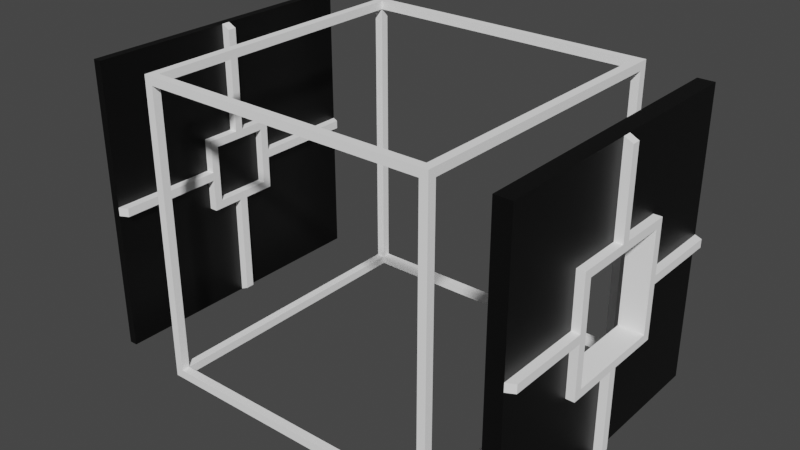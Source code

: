 # Source: SmallRoom.blend  (saved by Blender 2.82.7; exported with 4.5.12 LTS)
import bpy
from mathutils import Matrix  # noqa: F401  (used for matrix-valued properties, if any)

bpy.ops.wm.read_factory_settings(use_empty=True)
scene = bpy.context.scene
scene.name = 'Scene'

# ---- collections
col_collection = bpy.data.collections.new('Collection'); scene.collection.children.link(col_collection)

# ---- materials (node trees are filled in below, after node groups)
mat_trim = bpy.data.materials.new('Trim')
mat_trim.use_transparent_shadow = False
mat_trim.diffuse_color = (1.0, 1.0, 1.0, 1.0)
mat_trim.roughness = 1.0
mat_trim.specular_intensity = 0.0
mat_base = bpy.data.materials.new('Base')
mat_base.use_transparent_shadow = False
mat_base.diffuse_color = (0.06372, 0.06372, 0.06372, 1.0)

# ---- material node trees
mat_trim.use_nodes = True; mat_trim.node_tree.nodes.clear()
_N = mat_trim.node_tree.nodes; _L = mat_trim.node_tree.links
n0 = _N.new('ShaderNodeOutputMaterial'); n0.name = 'Material Output'; n0.location = (300, 300)
n1 = _N.new('ShaderNodeBsdfPrincipled'); n1.name = 'Principled BSDF'; n1.location = (10, 300)
n1.distribution = 'GGX'
n1.subsurface_method = 'BURLEY'
n1.inputs[0].default_value = (1.0, 1.0, 1.0, 1.0)
n1.inputs[2].default_value = 1.0
n1.inputs[3].default_value = 1.45
n1.inputs[13].default_value = 0.0
n1.inputs[27].default_value = (0.0, 0.0, 0.0, 1.0)
n1.inputs[28].default_value = 1.0
_L.new(n1.outputs[0], n0.inputs[0])
n0.is_active_output = True
mat_base.use_nodes = True; mat_base.node_tree.nodes.clear()
_N = mat_base.node_tree.nodes; _L = mat_base.node_tree.links
n0 = _N.new('ShaderNodeOutputMaterial'); n0.name = 'Material Output'; n0.location = (300, 300)
n1 = _N.new('ShaderNodeBsdfPrincipled'); n1.name = 'Principled BSDF'; n1.location = (10, 300)
n1.distribution = 'GGX'
n1.subsurface_method = 'BURLEY'
n1.inputs[0].default_value = (0.0, 0.0, 0.0, 1.0)
n1.inputs[3].default_value = 1.45
n1.inputs[27].default_value = (0.0, 0.0, 0.0, 1.0)
n1.inputs[28].default_value = 1.0
_L.new(n1.outputs[0], n0.inputs[0])
n0.is_active_output = True

# ---- world
world_world = bpy.data.worlds.new('World'); scene.world = world_world
world_world.use_nodes = True; world_world.node_tree.nodes.clear()
_N = world_world.node_tree.nodes; _L = world_world.node_tree.links
n0 = _N.new('ShaderNodeOutputWorld'); n0.name = 'World Output'; n0.location = (300, 300)
n1 = _N.new('ShaderNodeBackground'); n1.name = 'Background'; n1.location = (10, 300)
n1.inputs[0].default_value = (0.05088, 0.05088, 0.05088, 1.0)
_L.new(n1.outputs[0], n0.inputs[0])
n0.is_active_output = True
world_world.color = (0.05088, 0.05088, 0.05088)
world_world.use_sun_shadow = False
world_world.sun_shadow_jitter_overblur = 0.0

# ---- meshes
me_smallroom_trim = bpy.data.meshes.new('SmallRoom_Trim')
me_smallroom_trim.from_pydata([(-4.25, -4.25, 4.5), (-4.5, -4.25, 4.5), (-4.5, -4.5, 4.5), (-4.25, -4.5, 4.5), (-4.5, -4.25, 0.125), (-4.5, -4.25, -0.125), (-4.5, -4.5, -0.125), (-4.5, -4.5, 0.125), (-4.5, -4.25, -4.5), (-4.25, -4.25, -4.5), (-4.25, -4.5, -4.5), (-4.5, -4.5, -4.5), (-4.25, -4.5, 0.125), (-4.25, -4.5, -0.125), (-4.25, -4.5, 4.25), (-4.5, -4.5, 4.25), (-4.25, -4.25, 4.25), (-4.25, -4.25, 0.125), (-4.5, -4.25, 4.25), (-4.5, -4.5, -4.25), (-4.25, -4.5, -4.25), (-4.5, -4.25, -4.25), (-4.25, -4.25, -4.25), (-4.25, -4.25, -0.125), (-0.125, -4.5, -4.5), (-0.125, -4.25, -4.5), (-4.25, -0.125, -4.5), (-0.125, -4.25, 4.5), (-0.125, -4.5, 4.5), (-0.125, -4.5, 4.25), (-0.125, -4.25, 4.25), (-4.5, -0.125, 4.5), (-4.25, -0.125, 4.5), (-4.25, -0.125, 4.25), (-0.125, -4.5, -4.25), (-0.125, -4.25, -4.25), (4.25, 4.5, 4.5), (4.5, 4.5, 4.5), (4.5, 4.25, 4.5), (4.25, 4.25, 4.5), (-4.5, 4.25, 4.5), (-4.5, 4.25, -0.125), (-4.5, 0.125, 4.5), (-4.5, 0.125, 4.25), (-4.5, -0.125, 4.25), (-4.25, 0.125, 4.25), (-4.25, 0.125, -4.25), (-4.5, 0.125, -4.25), (-4.25, -0.125, -4.25), (-4.5, -0.125, -4.25), (-4.25, 0.125, -4.5), (-4.5, 0.125, -4.5), (-4.5, -0.125, -4.5), (0.125, -4.5, 4.5), (-4.25, 4.25, -4.25), (-4.25, 4.25, -0.125), (-4.5, 4.25, -4.25), (-4.25, 0.125, 4.5), (4.25, -4.25, -4.5), (4.5, -4.25, -4.5), (4.5, -4.5, -4.5), (4.25, -4.5, -4.5), (4.5, -4.25, -0.125), (4.5, -4.5, 0.125), (4.5, -4.5, -0.125), (4.25, -4.25, 4.5), (4.25, -4.5, 4.5), (4.5, -4.5, 4.5), (4.25, -4.5, -0.125), (4.25, -4.5, -4.25), (4.5, -4.5, -4.25), (4.25, -4.25, -4.25), (4.25, -4.25, -0.125), (4.5, -4.25, -4.25), (4.5, -4.5, 4.25), (4.25, -4.5, 4.25), (4.5, -4.25, 4.25), (4.25, -4.25, 4.25), (4.25, -4.25, 0.125), (0.125, -4.25, 4.5), (0.125, -4.25, -4.5), (0.125, -4.5, -4.5), (0.125, -4.5, -4.25), (0.125, -4.25, -4.25), (0.125, -4.5, 4.25), (0.125, -4.25, 4.25), (4.5, 4.25, -4.5), (4.25, 4.25, -4.5), (4.25, 4.5, -4.5), (4.5, 4.5, -4.5), (4.25, 4.5, 4.25), (4.25, 4.25, 4.25), (0.125, 4.5, -4.5), (0.125, 4.25, -4.5), (4.25, 0.125, -4.5), (4.25, -4.5, 0.125), (0.125, 4.25, 4.5), (0.125, 4.5, 4.5), (0.125, 4.5, 4.25), (0.125, 4.25, 4.25), (4.5, 0.125, 4.5), (4.25, 0.125, 4.5), (4.25, 0.125, 4.25), (-0.125, 4.5, -4.25), (0.125, 4.5, -4.25), (0.125, 4.25, -4.25), (4.5, -4.25, 4.5), (4.5, -4.25, 0.125), (4.25, -0.125, 4.5), (4.5, -0.125, 4.5), (-0.125, 4.5, -4.5), (-0.125, 4.25, -4.5), (-0.125, 4.25, -4.25), (4.5, -0.125, 4.25), (4.5, 0.125, 4.25), (4.25, 0.125, -4.25), (4.5, 0.125, -4.25), (4.5, 0.125, -4.5), (-0.125, 4.25, 4.5), (-0.125, 4.5, 4.5), (-0.125, 4.5, 4.25), (4.25, 4.25, -0.125), (4.25, 4.25, -4.25), (4.5, 4.25, -4.25), (4.5, -0.125, -4.5), (4.25, -0.125, -4.5), (4.25, -0.125, -4.25), (4.5, -0.125, -4.25), (4.25, -0.125, 4.25), (4.25, 4.5, -4.25), (4.5, 4.5, -4.25), (-4.25, 4.25, -4.5), (-4.5, 4.25, -4.5), (-4.5, 4.5, -4.5), (-4.25, 4.5, -4.5), (4.5, 4.5, 4.25), (-4.5, 4.25, 0.125), (-4.5, 4.5, 0.125), (-4.5, 4.5, -0.125), (-4.25, 4.25, 4.5), (-4.25, 4.5, 4.5), (-4.5, 4.5, 4.5), (-4.25, 4.5, -0.125), (-4.25, 4.5, 0.125), (-4.25, 4.5, -4.25), (-4.5, 4.5, -4.25), (4.25, 4.5, -0.125), (4.25, 4.5, 0.125), (4.5, 4.5, 0.125), (-4.5, 4.5, 4.25), (-4.25, 4.5, 4.25), (-4.5, 4.25, 4.25), (-4.25, 4.25, 4.25), (-4.25, 4.25, 0.125), (4.5, 4.5, -0.125), (4.5, 4.25, -0.125), (4.5, 4.25, 4.25), (4.25, 4.25, 0.125), (4.5, 4.25, 0.125), (-0.125, 4.25, 4.25)], [], [(0, 1, 2, 3), (4, 5, 6, 7), (8, 9, 10, 11), (12, 7, 6, 13), (14, 15, 7, 12), (16, 14, 12, 17), (15, 18, 4, 7), (18, 16, 17, 4), (19, 20, 13, 6), (21, 19, 6, 5), (20, 22, 23, 13), (22, 21, 5, 23), (11, 10, 20, 19), (8, 11, 19, 21), (25, 35, 83, 80), (28, 29, 84, 53), (34, 35, 22, 20), (24, 34, 20, 10), (35, 25, 9, 22), (25, 24, 10, 9), (48, 49, 21, 22), (26, 48, 22, 9), (49, 52, 8, 21), (52, 26, 9, 8), (3, 2, 15, 14), (41, 136, 137, 138), (2, 1, 18, 15), (44, 31, 42, 43), (30, 29, 14, 16), (27, 30, 16, 0), (29, 28, 3, 14), (28, 27, 0, 3), (44, 33, 16, 18), (31, 44, 18, 1), (33, 32, 0, 16), (32, 31, 1, 0), (39, 38, 37, 36), (84, 75, 66, 53), (42, 57, 45, 43), (32, 33, 45, 57), (31, 32, 57, 42), (97, 98, 120, 119), (86, 89, 130, 123), (89, 88, 129, 130), (86, 87, 88, 89), (81, 80, 83, 82), (34, 24, 81, 82), (24, 25, 80, 81), (49, 47, 51, 52), (51, 50, 26, 52), (47, 46, 50, 51), (46, 48, 26, 50), (27, 28, 53, 79), (30, 27, 79, 85), (40, 139, 140, 141), (54, 144, 142, 55), (145, 56, 41, 138), (56, 54, 55, 41), (40, 141, 149, 151), (45, 43, 151, 152), (57, 45, 152, 139), (43, 42, 40, 151), (42, 57, 139, 40), (133, 132, 56, 145), (47, 46, 54, 56), (51, 47, 56, 132), (46, 50, 131, 54), (50, 51, 132, 131), (58, 59, 60, 61), (62, 107, 63, 64), (106, 65, 66, 67), (68, 64, 63, 95), (69, 70, 64, 68), (71, 69, 68, 72), (70, 73, 62, 64), (73, 71, 72, 62), (74, 75, 95, 63), (76, 74, 63, 107), (75, 77, 78, 95), (77, 76, 107, 78), (67, 66, 75, 74), (106, 67, 74, 76), (84, 85, 77, 75), (85, 79, 65, 77), (61, 60, 70, 69), (60, 59, 73, 70), (83, 82, 69, 71), (80, 83, 71, 58), (82, 81, 61, 69), (81, 80, 58, 61), (53, 66, 65, 79), (104, 105, 122, 129), (92, 104, 129, 88), (105, 93, 87, 122), (93, 92, 88, 87), (115, 116, 123, 122), (94, 115, 122, 87), (116, 117, 86, 123), (117, 94, 87, 86), (36, 37, 135, 90), (37, 38, 156, 135), (114, 100, 109, 113), (99, 98, 90, 91), (96, 99, 91, 39), (98, 97, 36, 90), (97, 96, 39, 36), (114, 102, 91, 156), (100, 114, 156, 38), (102, 101, 39, 91), (101, 100, 38, 39), (120, 150, 140, 119), (115, 94, 125, 126), (100, 101, 108, 109), (103, 112, 105, 104), (104, 92, 110, 103), (92, 93, 111, 110), (116, 127, 124, 117), (124, 125, 94, 117), (116, 115, 126, 127), (96, 97, 119, 118), (122, 123, 155, 121), (128, 113, 76, 77), (108, 128, 77, 65), (113, 109, 106, 76), (109, 108, 65, 106), (129, 122, 121, 146), (123, 130, 154, 155), (127, 126, 71, 73), (124, 127, 73, 59), (126, 125, 58, 71), (125, 124, 59, 58), (131, 132, 133, 134), (130, 129, 146, 154), (90, 135, 148, 147), (142, 138, 137, 143), (144, 145, 138, 142), (147, 148, 154, 146), (156, 91, 157, 158), (135, 156, 158, 148), (149, 150, 143, 137), (151, 149, 137, 136), (150, 152, 153, 143), (152, 151, 136, 153), (141, 140, 150, 149), (91, 90, 147, 157), (120, 159, 152, 150), (159, 118, 139, 152), (134, 133, 145, 144), (158, 155, 154, 148), (112, 103, 144, 54), (111, 112, 54, 131), (103, 110, 134, 144), (110, 111, 131, 134), (119, 140, 139, 118), (98, 99, 159, 120), (99, 96, 118, 159), (157, 147, 146, 121), (155, 158, 157, 121), (102, 128, 108, 101), (102, 114, 113, 128), (112, 111, 93, 105), (142, 143, 153, 55), (41, 55, 153, 136), (5, 4, 17, 23), (13, 23, 17, 12), (43, 45, 33, 44), (72, 78, 107, 62), (72, 68, 95, 78), (30, 85, 84, 29), (34, 82, 83, 35), (48, 46, 47, 49)])
_uv = me_smallroom_trim.uv_layers.new(name='UVMap')
_uv.uv.foreach_set('vector', [0.3501, 0.6499, 0.3501, 0.6587, 0.3413, 0.6587, 0.3413, 0.6499, 0.9832, 0.1711, 0.9832, 0.1623, 0.9921, 0.1623, 0.9921, 0.1711, 0.3254, 0.01675, 0.3166, 0.01675, 0.3166, 0.007937, 0.3254, 0.007937, 0.3166, 0.8289, 0.3254, 0.8289, 0.3254, 0.8377, 0.3166, 0.8377, 0.3166, 0.6834, 0.3254, 0.6834, 0.3254, 0.8289, 0.3166, 0.8289, 0.7776, 0.6407, 0.7687, 0.6407, 0.7687, 0.4951, 0.7776, 0.4951, 0.9921, 0.3166, 0.9832, 0.3166, 0.9832, 0.1711, 0.9921, 0.1711, 0.6947, 0.3408, 0.7035, 0.3408, 0.7035, 0.4863, 0.6947, 0.4863, 0.3254, 0.9832, 0.3166, 0.9832, 0.3166, 0.8377, 0.3254, 0.8377, 0.9832, 0.01675, 0.9921, 0.01675, 0.9921, 0.1623, 0.9832, 0.1623, 0.7687, 0.3408, 0.7776, 0.3408, 0.7776, 0.4863, 0.7687, 0.4863, 0.7035, 0.6407, 0.6947, 0.6407, 0.6947, 0.4951, 0.7035, 0.4951, 0.3254, 0.9921, 0.3166, 0.9921, 0.3166, 0.9832, 0.3254, 0.9832, 0.9832, 0.007937, 0.9921, 0.007937, 0.9921, 0.01675, 0.9832, 0.01675, 0.8058, 0.4863, 0.8146, 0.4863, 0.8146, 0.4951, 0.8058, 0.4951, 0.1711, 0.6746, 0.1711, 0.6834, 0.1623, 0.6834, 0.1623, 0.6746, 0.6757, 0.4863, 0.6669, 0.4863, 0.6669, 0.3408, 0.6757, 0.3408, 0.1711, 0.9921, 0.1711, 0.9832, 0.3166, 0.9832, 0.3166, 0.9921, 0.8146, 0.4863, 0.8058, 0.4863, 0.8058, 0.3408, 0.8146, 0.3408, 0.1711, 0.01675, 0.1711, 0.007937, 0.3166, 0.007937, 0.3166, 0.01675, 0.8516, 0.4863, 0.8428, 0.4863, 0.8428, 0.3408, 0.8516, 0.3408, 0.8053, 0.4863, 0.7965, 0.4863, 0.7965, 0.3408, 0.8053, 0.3408, 0.8377, 0.01675, 0.8377, 0.007937, 0.9832, 0.007937, 0.9832, 0.01675, 0.3254, 0.1623, 0.3166, 0.1623, 0.3166, 0.01675, 0.3254, 0.01675, 0.3166, 0.6746, 0.3254, 0.6746, 0.3254, 0.6834, 0.3166, 0.6834, 0.6834, 0.1623, 0.6834, 0.1711, 0.6746, 0.1711, 0.6746, 0.1623, 0.9921, 0.3254, 0.9832, 0.3254, 0.9832, 0.3166, 0.9921, 0.3166, 0.8377, 0.3166, 0.8377, 0.3254, 0.8289, 0.3254, 0.8289, 0.3166, 0.778, 0.4951, 0.7868, 0.4951, 0.7868, 0.6407, 0.778, 0.6407, 0.8706, 0.4951, 0.8794, 0.4951, 0.8794, 0.6407, 0.8706, 0.6407, 0.1711, 0.6834, 0.1711, 0.6746, 0.3166, 0.6746, 0.3166, 0.6834, 0.3413, 0.5044, 0.3501, 0.5044, 0.3501, 0.6499, 0.3413, 0.6499, 0.8331, 0.4863, 0.8243, 0.4863, 0.8243, 0.3408, 0.8331, 0.3408, 0.8377, 0.3254, 0.8377, 0.3166, 0.9832, 0.3166, 0.9832, 0.3254, 0.759, 0.4863, 0.7502, 0.4863, 0.7502, 0.3408, 0.759, 0.3408, 0.4956, 0.6499, 0.4956, 0.6587, 0.3501, 0.6587, 0.3501, 0.6499, 0.6499, 0.3501, 0.6499, 0.3413, 0.6587, 0.3413, 0.6587, 0.3501, 0.1623, 0.6834, 0.01675, 0.6834, 0.01675, 0.6746, 0.1623, 0.6746, 0.3424, 0.6757, 0.3336, 0.6757, 0.3336, 0.6669, 0.3424, 0.6669, 0.7502, 0.4863, 0.759, 0.4863, 0.759, 0.4951, 0.7502, 0.4951, 0.4956, 0.6587, 0.4956, 0.6499, 0.5044, 0.6499, 0.5044, 0.6587, 0.3254, 0.5044, 0.3166, 0.5044, 0.3166, 0.4956, 0.3254, 0.4956, 0.6499, 0.007937, 0.6587, 0.007937, 0.6587, 0.01675, 0.6499, 0.01675, 0.007937, 0.6587, 0.007937, 0.6499, 0.01675, 0.6499, 0.01675, 0.6587, 0.007937, 0.3166, 0.01675, 0.3166, 0.01675, 0.3254, 0.007937, 0.3254, 0.3521, 0.6669, 0.3609, 0.6669, 0.3609, 0.6757, 0.3521, 0.6757, 0.1711, 0.9832, 0.1711, 0.9921, 0.1623, 0.9921, 0.1623, 0.9832, 0.1711, 0.007937, 0.1711, 0.01675, 0.1623, 0.01675, 0.1623, 0.007937, 0.8377, 0.01675, 0.8289, 0.01675, 0.8289, 0.007937, 0.8377, 0.007937, 0.3254, 0.1711, 0.3166, 0.1711, 0.3166, 0.1623, 0.3254, 0.1623, 0.3516, 0.6757, 0.3428, 0.6757, 0.3428, 0.6669, 0.3516, 0.6669, 0.7965, 0.4951, 0.7965, 0.4863, 0.8053, 0.4863, 0.8053, 0.4951, 0.3501, 0.5044, 0.3413, 0.5044, 0.3413, 0.4956, 0.3501, 0.4956, 0.8794, 0.4951, 0.8706, 0.4951, 0.8706, 0.4863, 0.8794, 0.4863, 0.6499, 0.6587, 0.6499, 0.6499, 0.6587, 0.6499, 0.6587, 0.6587, 0.8887, 0.6407, 0.8799, 0.6407, 0.8799, 0.4951, 0.8887, 0.4951, 0.6746, 0.01675, 0.6834, 0.01675, 0.6834, 0.1623, 0.6746, 0.1623, 0.7127, 0.6407, 0.7039, 0.6407, 0.7039, 0.4951, 0.7127, 0.4951, 0.6834, 0.3254, 0.6746, 0.3254, 0.6746, 0.3166, 0.6834, 0.3166, 0.8243, 0.4951, 0.8331, 0.4951, 0.8331, 0.6407, 0.8243, 0.6407, 0.7502, 0.4951, 0.759, 0.4951, 0.759, 0.6407, 0.7502, 0.6407, 0.8289, 0.3166, 0.8289, 0.3254, 0.6834, 0.3254, 0.6834, 0.3166, 0.5044, 0.6587, 0.5044, 0.6499, 0.6499, 0.6499, 0.6499, 0.6587, 0.6746, 0.007937, 0.6834, 0.007937, 0.6834, 0.01675, 0.6746, 0.01675, 0.8428, 0.4951, 0.8516, 0.4951, 0.8516, 0.6407, 0.8428, 0.6407, 0.8289, 0.007937, 0.8289, 0.01675, 0.6834, 0.01675, 0.6834, 0.007937, 0.7965, 0.4951, 0.8053, 0.4951, 0.8053, 0.6407, 0.7965, 0.6407, 0.3166, 0.1711, 0.3254, 0.1711, 0.3254, 0.3166, 0.3166, 0.3166, 0.01675, 0.01675, 0.007937, 0.01675, 0.007937, 0.007937, 0.01675, 0.007937, 0.3501, 0.1623, 0.3501, 0.1711, 0.3413, 0.1711, 0.3413, 0.1623, 0.3501, 0.3413, 0.3501, 0.3501, 0.3413, 0.3501, 0.3413, 0.3413, 0.01675, 0.8377, 0.007937, 0.8377, 0.007937, 0.8289, 0.01675, 0.8289, 0.01675, 0.9832, 0.007937, 0.9832, 0.007937, 0.8377, 0.01675, 0.8377, 0.7132, 0.3408, 0.722, 0.3408, 0.722, 0.4863, 0.7132, 0.4863, 0.3413, 0.01675, 0.3501, 0.01675, 0.3501, 0.1623, 0.3413, 0.1623, 0.8702, 0.6407, 0.8613, 0.6407, 0.8613, 0.4951, 0.8702, 0.4951, 0.007937, 0.6834, 0.01675, 0.6834, 0.01675, 0.8289, 0.007937, 0.8289, 0.3501, 0.3166, 0.3413, 0.3166, 0.3413, 0.1711, 0.3501, 0.1711, 0.722, 0.6407, 0.7132, 0.6407, 0.7132, 0.4951, 0.722, 0.4951, 0.8613, 0.3408, 0.8702, 0.3408, 0.8702, 0.4863, 0.8613, 0.4863, 0.007937, 0.6746, 0.01675, 0.6746, 0.01675, 0.6834, 0.007937, 0.6834, 0.3501, 0.3254, 0.3413, 0.3254, 0.3413, 0.3166, 0.3501, 0.3166, 0.7868, 0.4863, 0.778, 0.4863, 0.778, 0.3408, 0.7868, 0.3408, 0.8794, 0.4863, 0.8706, 0.4863, 0.8706, 0.3408, 0.8794, 0.3408, 0.01675, 0.9921, 0.007937, 0.9921, 0.007937, 0.9832, 0.01675, 0.9832, 0.3413, 0.007937, 0.3501, 0.007937, 0.3501, 0.01675, 0.3413, 0.01675, 0.6669, 0.4951, 0.6757, 0.4951, 0.6757, 0.6407, 0.6669, 0.6407, 0.8058, 0.4951, 0.8146, 0.4951, 0.8146, 0.6407, 0.8058, 0.6407, 0.1623, 0.9832, 0.1623, 0.9921, 0.01675, 0.9921, 0.01675, 0.9832, 0.1623, 0.007937, 0.1623, 0.01675, 0.01675, 0.01675, 0.01675, 0.007937, 0.3413, 0.4956, 0.3413, 0.3501, 0.3501, 0.3501, 0.3501, 0.4956, 0.7498, 0.4863, 0.741, 0.4863, 0.741, 0.3408, 0.7498, 0.3408, 0.007937, 0.5044, 0.01675, 0.5044, 0.01675, 0.6499, 0.007937, 0.6499, 0.7595, 0.4951, 0.7683, 0.4951, 0.7683, 0.6407, 0.7595, 0.6407, 0.1623, 0.3166, 0.1623, 0.3254, 0.01675, 0.3254, 0.01675, 0.3166, 0.8424, 0.4863, 0.8336, 0.4863, 0.8336, 0.3408, 0.8424, 0.3408, 0.7313, 0.4863, 0.7224, 0.4863, 0.7224, 0.3408, 0.7313, 0.3408, 0.5044, 0.01675, 0.5044, 0.007937, 0.6499, 0.007937, 0.6499, 0.01675, 0.007937, 0.1711, 0.01675, 0.1711, 0.01675, 0.3166, 0.007937, 0.3166, 0.3254, 0.6499, 0.3254, 0.6587, 0.3166, 0.6587, 0.3166, 0.6499, 0.6587, 0.3254, 0.6499, 0.3254, 0.6499, 0.3166, 0.6587, 0.3166, 0.5044, 0.3166, 0.5044, 0.3254, 0.4956, 0.3254, 0.4956, 0.3166, 0.6942, 0.4863, 0.6854, 0.4863, 0.6854, 0.3408, 0.6942, 0.3408, 0.815, 0.4951, 0.8239, 0.4951, 0.8239, 0.6407, 0.815, 0.6407, 0.3166, 0.5044, 0.3254, 0.5044, 0.3254, 0.6499, 0.3166, 0.6499, 0.6587, 0.4956, 0.6499, 0.4956, 0.6499, 0.3501, 0.6587, 0.3501, 0.8521, 0.4951, 0.8609, 0.4951, 0.8609, 0.6407, 0.8521, 0.6407, 0.5044, 0.3254, 0.5044, 0.3166, 0.6499, 0.3166, 0.6499, 0.3254, 0.685, 0.4863, 0.6761, 0.4863, 0.6761, 0.3408, 0.685, 0.3408, 0.5044, 0.3501, 0.5044, 0.3413, 0.6499, 0.3413, 0.6499, 0.3501, 0.3166, 0.4956, 0.3166, 0.3501, 0.3254, 0.3501, 0.3254, 0.4956, 0.7224, 0.4863, 0.7313, 0.4863, 0.7313, 0.4951, 0.7224, 0.4951, 0.5044, 0.3413, 0.5044, 0.3501, 0.4956, 0.3501, 0.4956, 0.3413, 0.7498, 0.4951, 0.741, 0.4951, 0.741, 0.4863, 0.7498, 0.4863, 0.01675, 0.5044, 0.007937, 0.5044, 0.007937, 0.4956, 0.01675, 0.4956, 0.1623, 0.3254, 0.1623, 0.3166, 0.1711, 0.3166, 0.1711, 0.3254, 0.5044, 0.01675, 0.4956, 0.01675, 0.4956, 0.007937, 0.5044, 0.007937, 0.007937, 0.1623, 0.01675, 0.1623, 0.01675, 0.1711, 0.007937, 0.1711, 0.8336, 0.4863, 0.8424, 0.4863, 0.8424, 0.4951, 0.8336, 0.4951, 0.6499, 0.4956, 0.6587, 0.4956, 0.6587, 0.5044, 0.6499, 0.5044, 0.7873, 0.3408, 0.7961, 0.3408, 0.7961, 0.4863, 0.7873, 0.4863, 0.8609, 0.4863, 0.8521, 0.4863, 0.8521, 0.3408, 0.8609, 0.3408, 0.6761, 0.4951, 0.685, 0.4951, 0.685, 0.6407, 0.6761, 0.6407, 0.4956, 0.3166, 0.4956, 0.3254, 0.3501, 0.3254, 0.3501, 0.3166, 0.4956, 0.3413, 0.4956, 0.3501, 0.3501, 0.3501, 0.3501, 0.3413, 0.7405, 0.6407, 0.7317, 0.6407, 0.7317, 0.4951, 0.7405, 0.4951, 0.6499, 0.01675, 0.6587, 0.01675, 0.6587, 0.1623, 0.6499, 0.1623, 0.8336, 0.4951, 0.8424, 0.4951, 0.8424, 0.6407, 0.8336, 0.6407, 0.4956, 0.007937, 0.4956, 0.01675, 0.3501, 0.01675, 0.3501, 0.007937, 0.7224, 0.4951, 0.7313, 0.4951, 0.7313, 0.6407, 0.7224, 0.6407, 0.01675, 0.1623, 0.007937, 0.1623, 0.007937, 0.01675, 0.01675, 0.01675, 0.3166, 0.3166, 0.3254, 0.3166, 0.3254, 0.3254, 0.3166, 0.3254, 0.01675, 0.6587, 0.01675, 0.6499, 0.1623, 0.6499, 0.1623, 0.6587, 0.3166, 0.6499, 0.3166, 0.6587, 0.1711, 0.6587, 0.1711, 0.6499, 0.1623, 0.3501, 0.1623, 0.3413, 0.1711, 0.3413, 0.1711, 0.3501, 0.01675, 0.3501, 0.01675, 0.3413, 0.1623, 0.3413, 0.1623, 0.3501, 0.1711, 0.6499, 0.1711, 0.6587, 0.1623, 0.6587, 0.1623, 0.6499, 0.7961, 0.6407, 0.7873, 0.6407, 0.7873, 0.4951, 0.7961, 0.4951, 0.6587, 0.3166, 0.6499, 0.3166, 0.6499, 0.1711, 0.6587, 0.1711, 0.3166, 0.3413, 0.3166, 0.3501, 0.1711, 0.3501, 0.1711, 0.3413, 0.6834, 0.3166, 0.6746, 0.3166, 0.6746, 0.1711, 0.6834, 0.1711, 0.8799, 0.3408, 0.8887, 0.3408, 0.8887, 0.4863, 0.8799, 0.4863, 0.7039, 0.3408, 0.7127, 0.3408, 0.7127, 0.4863, 0.7039, 0.4863, 0.3254, 0.3413, 0.3254, 0.3501, 0.3166, 0.3501, 0.3166, 0.3413, 0.7317, 0.3408, 0.7405, 0.3408, 0.7405, 0.4863, 0.7317, 0.4863, 0.6854, 0.4951, 0.6942, 0.4951, 0.6942, 0.6407, 0.6854, 0.6407, 0.8239, 0.4863, 0.815, 0.4863, 0.815, 0.3408, 0.8239, 0.3408, 0.007937, 0.3501, 0.007937, 0.3413, 0.01675, 0.3413, 0.01675, 0.3501, 0.6499, 0.1711, 0.6499, 0.1623, 0.6587, 0.1623, 0.6587, 0.1711, 0.741, 0.4951, 0.7498, 0.4951, 0.7498, 0.6407, 0.741, 0.6407, 0.7683, 0.4863, 0.7595, 0.4863, 0.7595, 0.3408, 0.7683, 0.3408, 0.01675, 0.4956, 0.007937, 0.4956, 0.007937, 0.3501, 0.01675, 0.3501, 0.1711, 0.3254, 0.1711, 0.3166, 0.3166, 0.3166, 0.3166, 0.3254, 0.6587, 0.5044, 0.6587, 0.6499, 0.6499, 0.6499, 0.6499, 0.5044, 0.6854, 0.4863, 0.6942, 0.4863, 0.6942, 0.4951, 0.6854, 0.4951, 0.8239, 0.4951, 0.815, 0.4951, 0.815, 0.4863, 0.8239, 0.4863, 0.7317, 0.4863, 0.7405, 0.4863, 0.7405, 0.4951, 0.7317, 0.4951, 0.7961, 0.4863, 0.7961, 0.4951, 0.7873, 0.4951, 0.7873, 0.4863, 0.685, 0.4863, 0.685, 0.4951, 0.6761, 0.4951, 0.6761, 0.4863, 0.8609, 0.4951, 0.8521, 0.4951, 0.8521, 0.4863, 0.8609, 0.4863, 0.7595, 0.4863, 0.7683, 0.4863, 0.7683, 0.4951, 0.7595, 0.4951, 0.8799, 0.4951, 0.8799, 0.4863, 0.8887, 0.4863, 0.8887, 0.4951, 0.7127, 0.4951, 0.7039, 0.4951, 0.7039, 0.4863, 0.7127, 0.4863, 0.6947, 0.4951, 0.6947, 0.4863, 0.7035, 0.4863, 0.7035, 0.4951, 0.7687, 0.4863, 0.7776, 0.4863, 0.7776, 0.4951, 0.7687, 0.4951, 0.8331, 0.4951, 0.8243, 0.4951, 0.8243, 0.4863, 0.8331, 0.4863, 0.8613, 0.4951, 0.8613, 0.4863, 0.8702, 0.4863, 0.8702, 0.4951, 0.7132, 0.4863, 0.722, 0.4863, 0.722, 0.4951, 0.7132, 0.4951, 0.778, 0.4951, 0.778, 0.4863, 0.7868, 0.4863, 0.7868, 0.4951, 0.6757, 0.4863, 0.6757, 0.4951, 0.6669, 0.4951, 0.6669, 0.4863, 0.8516, 0.4863, 0.8516, 0.4951, 0.8428, 0.4951, 0.8428, 0.4863])
me_smallroom_trim.materials.append(mat_trim)
me_smallroom_trim.use_remesh_fix_poles = True
me_smallroom_trim.use_remesh_preserve_attributes = False
me_smallroom_trim.use_mirror_vertex_groups = False
me_smallroom_trim.update()
me_smallroom_trim.normals_split_custom_set([tuple(v) for v in zip(*[iter([0.0, 0.0, 1.0, 0.0, 0.0, 1.0, 0.0, 0.0, 1.0, 0.0, 0.0, 1.0, -1.0, 0.0, 0.0, -1.0, 0.0, 0.0, -1.0, 0.0, 0.0, -1.0, 0.0, 0.0, 0.0, 0.0, -1.0, 0.0, 0.0, -1.0, 0.0, 0.0, -1.0, 0.0, 0.0, -1.0, 0.0, -1.0, 0.0, 0.0, -1.0, 0.0, 0.0, -1.0, 0.0, 0.0, -1.0, 0.0, 0.0, -1.0, 0.0, 0.0, -1.0, 0.0, 0.0, -1.0, 0.0, 0.0, -1.0, 0.0, 1.0, 0.0, 0.0, 1.0, 0.0, 0.0, 1.0, 0.0, 0.0, 1.0, 0.0, 0.0, -1.0, 0.0, 0.0, -1.0, 0.0, 0.0, -1.0, 0.0, 0.0, -1.0, 0.0, 0.0, 0.0, 1.0, 0.0, 0.0, 1.0, 0.0, 0.0, 1.0, 0.0, 0.0, 1.0, 0.0, 0.0, -1.0, 0.0, 0.0, -1.0, 0.0, 0.0, -1.0, 0.0, 0.0, -1.0, 0.0, -1.0, 0.0, 0.0, -1.0, 0.0, 0.0, -1.0, 0.0, 0.0, -1.0, 0.0, 0.0, 1.0, 0.0, 0.0, 1.0, 0.0, 0.0, 1.0, 0.0, 0.0, 1.0, 0.0, 0.0, 0.0, 1.0, 0.0, 0.0, 1.0, 0.0, 0.0, 1.0, 0.0, 0.0, 1.0, 0.0, 0.0, -1.0, 0.0, 0.0, -1.0, 0.0, 0.0, -1.0, 0.0, 0.0, -1.0, 0.0, -1.0, 0.0, 0.0, -1.0, 0.0, 0.0, -1.0, 0.0, 0.0, -1.0, 0.0, 0.0, 1.144e-05, 1.0, 0.0, 1.144e-05, 1.0, 0.0, 1.144e-05, 1.0, 0.0, 1.144e-05, 1.0, 0.0, 0.0, -1.0, 0.0, 0.0, -1.0, 0.0, 0.0, -1.0, 0.0, 0.0, -1.0, 0.0, 0.0, 0.0, 1.0, 0.0, 0.0, 1.0, 0.0, 0.0, 1.0, 0.0, 0.0, 1.0, 0.0, -1.0, 0.0, 0.0, -1.0, 0.0, 0.0, -1.0, 0.0, 0.0, -1.0, 0.0, 0.0, 1.0, 0.0, 0.0, 1.0, 0.0, 0.0, 1.0, 0.0, 0.0, 1.0, 0.0, 0.0, 0.0, -1.0, 0.0, 0.0, -1.0, 0.0, 0.0, -1.0, 0.0, 0.0, -1.0, 0.0, 0.0, 1.0, 0.0, 0.0, 1.0, 0.0, 0.0, 1.0, 0.0, 0.0, 1.0, 1.0, 0.0, 0.0, 1.0, 0.0, 0.0, 1.0, 0.0, 0.0, 1.0, 0.0, 0.0, -1.0, 0.0, 0.0, -1.0, 0.0, 0.0, -1.0, 0.0, 0.0, -1.0, 0.0, 0.0, 0.0, 0.0, -1.0, 0.0, 0.0, -1.0, 0.0, 0.0, -1.0, 0.0, 0.0, -1.0, 0.0, -1.0, 0.0, 0.0, -1.0, 0.0, 0.0, -1.0, 0.0, 0.0, -1.0, 0.0, -1.0, -1.907e-06, -1.907e-06, -1.0, -1.907e-06, -1.907e-06, -1.0, -1.907e-06, -1.907e-06, -1.0, -1.907e-06, -1.907e-06, -1.0, 0.0, 0.0, -1.0, 0.0, 0.0, -1.0, 0.0, 0.0, -1.0, 0.0, 0.0, -1.0, 0.0, 0.0, -1.0, 0.0, 0.0, -1.0, 0.0, 0.0, -1.0, 0.0, 0.0, 0.0, 0.0, -1.0, 0.0, 0.0, -1.0, 0.0, 0.0, -1.0, 0.0, 0.0, -1.0, 0.0, 1.0, 0.0, 0.0, 1.0, 0.0, 0.0, 1.0, 0.0, 0.0, 1.0, 0.0, 0.0, -1.0, 0.0, 0.0, -1.0, 0.0, 0.0, -1.0, 0.0, 0.0, -1.0, 0.0, 0.0, 0.0, 1.0, 0.0, 0.0, 1.0, 0.0, 0.0, 1.0, 0.0, 0.0, 1.0, 0.0, 0.0, -1.0, 0.0, 0.0, -1.0, 0.0, 0.0, -1.0, 0.0, 0.0, -1.0, -1.0, 0.0, 0.0, -1.0, 0.0, 0.0, -1.0, 0.0, 0.0, -1.0, 0.0, 0.0, 1.0, 0.0, 0.0, 1.0, 0.0, 0.0, 1.0, 0.0, 0.0, 1.0, 0.0, 0.0, 0.0, 0.0, 1.0, 0.0, 0.0, 1.0, 0.0, 0.0, 1.0, 0.0, 0.0, 1.0, 0.0, 0.0, 1.0, 0.0, 0.0, 1.0, 0.0, 0.0, 1.0, 0.0, 0.0, 1.0, 0.0, -1.0, 0.0, 0.0, -1.0, 0.0, 0.0, -1.0, 0.0, 0.0, -1.0, 0.0, 0.0, 1.0, 0.0, 0.0, 1.0, 0.0, 0.0, 1.0, 0.0, 0.0, 1.0, 0.0, 1.0, 0.0, 0.0, 1.0, 0.0, 0.0, 1.0, 0.0, 0.0, 1.0, 0.0, 0.0, 1.907e-06, 9.537e-07, 1.0, 1.907e-06, 9.537e-07, 1.0, 1.907e-06, 9.537e-07, 1.0, 1.907e-06, 9.537e-07, 1.0, 0.0, 1.0, 0.0, 0.0, 1.0, 0.0, 0.0, 1.0, 0.0, 0.0, 1.0, 0.0, 1.0, 1.907e-06, 1.907e-06, 1.0, 1.907e-06, 1.907e-06, 1.0, 1.907e-06, 1.907e-06, 1.0, 1.907e-06, 1.907e-06, 0.0, 1.0, -3.815e-06, 0.0, 1.0, -3.815e-06, 0.0, 1.0, -3.815e-06, 0.0, 1.0, -3.815e-06, 0.0, 0.0, -1.0, 0.0, 0.0, -1.0, 0.0, 0.0, -1.0, 0.0, 0.0, -1.0, 1.0, 0.0, 0.0, 1.0, 0.0, 0.0, 1.0, 0.0, 0.0, 1.0, 0.0, 0.0, -1.144e-05, -1.0, 0.0, -1.144e-05, -1.0, 0.0, -1.144e-05, -1.0, 0.0, -1.144e-05, -1.0, 0.0, 0.0, 0.0, -1.0, 0.0, 0.0, -1.0, 0.0, 0.0, -1.0, 0.0, 0.0, -1.0, -1.0, 0.0, 0.0, -1.0, 0.0, 0.0, -1.0, 0.0, 0.0, -1.0, 0.0, 0.0, 0.0, 0.0, -1.0, 0.0, 0.0, -1.0, 0.0, 0.0, -1.0, 0.0, 0.0, -1.0, 0.0, 1.0, 0.0, 0.0, 1.0, 0.0, 0.0, 1.0, 0.0, 0.0, 1.0, 0.0, 1.0, 0.0, 0.0, 1.0, 0.0, 0.0, 1.0, 0.0, 0.0, 1.0, 0.0, 0.0, 0.0, 0.0, 1.0, 0.0, 0.0, 1.0, 0.0, 0.0, 1.0, 0.0, 0.0, 1.0, 0.0, 1.0, 0.0, 0.0, 1.0, 0.0, 0.0, 1.0, 0.0, 0.0, 1.0, 0.0, 1.907e-06, 1.907e-06, 1.0, 1.907e-06, 1.907e-06, 1.0, 1.907e-06, 1.907e-06, 1.0, 1.907e-06, 1.907e-06, 1.0, 1.0, 7.254e-06, -1.156e-07, 1.0, 7.254e-06, -1.156e-07, 1.0, 7.254e-06, -1.156e-07, 1.0, 7.254e-06, -1.156e-07, -1.0, -7.572e-06, 1.156e-07, -1.0, -7.572e-06, 1.156e-07, -1.0, -7.572e-06, 1.156e-07, -1.0, -7.572e-06, 1.156e-07, 0.0, -1.0, 0.0, 0.0, -1.0, 0.0, 0.0, -1.0, 0.0, 0.0, -1.0, 0.0, -1.0, -1.907e-06, 1.907e-06, -1.0, -1.907e-06, 1.907e-06, -1.0, -1.907e-06, 1.907e-06, -1.0, -1.907e-06, 1.907e-06, 0.0, -4.624e-07, -1.0, 0.0, -4.624e-07, -1.0, 0.0, -4.624e-07, -1.0, 0.0, -4.624e-07, -1.0, 1.0, 2.312e-07, 0.0, 1.0, 2.312e-07, 0.0, 1.0, 2.312e-07, 0.0, 1.0, 2.312e-07, 0.0, -1.0, -1.156e-07, 1.907e-06, -1.0, -1.156e-07, 1.907e-06, -1.0, -1.156e-07, 1.907e-06, -1.0, -1.156e-07, 1.907e-06, 6.473e-06, 2.89e-07, 1.0, 6.473e-06, 2.89e-07, 1.0, 6.473e-06, 2.89e-07, 1.0, 6.473e-06, 2.89e-07, 1.0, -1.0, -3.815e-06, 3.815e-06, -1.0, -3.815e-06, 3.815e-06, -1.0, -3.815e-06, 3.815e-06, -1.0, -3.815e-06, 3.815e-06, 0.0, 2.312e-07, 1.0, 0.0, 2.312e-07, 1.0, 0.0, 2.312e-07, 1.0, 0.0, 2.312e-07, 1.0, -1.0, -2.312e-07, 3.815e-06, -1.0, -2.312e-07, 3.815e-06, -1.0, -2.312e-07, 3.815e-06, -1.0, -2.312e-07, 3.815e-06, 1.0, 2.312e-07, -3.815e-06, 1.0, 2.312e-07, -3.815e-06, 1.0, 2.312e-07, -3.815e-06, 1.0, 2.312e-07, -3.815e-06, 0.0, -4.624e-07, -1.0, 0.0, -4.624e-07, -1.0, 0.0, -4.624e-07, -1.0, 0.0, -4.624e-07, -1.0, 0.0, 0.0, -1.0, 0.0, 0.0, -1.0, 0.0, 0.0, -1.0, 0.0, 0.0, -1.0, 1.0, 0.0, 0.0, 1.0, 0.0, 0.0, 1.0, 0.0, 0.0, 1.0, 0.0, 0.0, -1.907e-06, -1.907e-06, 1.0, -1.907e-06, -1.907e-06, 1.0, -1.907e-06, -1.907e-06, 1.0, -1.907e-06, -1.907e-06, 1.0, -2.861e-06, -1.0, 1.907e-06, -2.861e-06, -1.0, 1.907e-06, -2.861e-06, -1.0, 1.907e-06, -2.861e-06, -1.0, 1.907e-06, 0.0, -1.0, 3.468e-07, 0.0, -1.0, 3.468e-07, 0.0, -1.0, 3.468e-07, 0.0, -1.0, 3.468e-07, -1.0, -1.604e-06, 2.312e-07, -1.0, -1.604e-06, 2.312e-07, -1.0, -1.604e-06, 2.312e-07, -1.0, -1.604e-06, 2.312e-07, 1.0, 1.459e-06, -2.312e-07, 1.0, 1.459e-06, -2.312e-07, 1.0, 1.459e-06, -2.312e-07, 1.0, 1.459e-06, -2.312e-07, 0.0, 1.0, -3.468e-07, 0.0, 1.0, -3.468e-07, 0.0, 1.0, -3.468e-07, 0.0, 1.0, -3.468e-07, -2.861e-06, -1.0, 2.312e-07, -2.861e-06, -1.0, 2.312e-07, -2.861e-06, -1.0, 2.312e-07, -2.861e-06, -1.0, 2.312e-07, 1.0, -6.936e-07, 0.0, 1.0, -6.936e-07, 0.0, 1.0, -6.936e-07, 0.0, 1.0, -6.936e-07, 0.0, -1.0, 1.011e-06, 0.0, -1.0, 1.011e-06, 0.0, -1.0, 1.011e-06, 0.0, -1.0, 1.011e-06, 0.0, -2.861e-06, 1.0, -2.312e-07, -2.861e-06, 1.0, -2.312e-07, -2.861e-06, 1.0, -2.312e-07, -2.861e-06, 1.0, -2.312e-07, 0.0, -1.0, 0.0, 0.0, -1.0, 0.0, 0.0, -1.0, 0.0, 0.0, -1.0, 0.0, 1.0, 0.0, 0.0, 1.0, 0.0, 0.0, 1.0, 0.0, 0.0, 1.0, 0.0, 0.0, 0.0, 0.0, -1.0, 0.0, 0.0, -1.0, 0.0, 0.0, -1.0, 0.0, 0.0, -1.0, 0.0, 1.0, 0.0, 0.0, 1.0, 0.0, 0.0, 1.0, 0.0, 0.0, 1.0, 0.0, 0.0, -1.0, 0.0, 0.0, -1.0, 0.0, 0.0, -1.0, 0.0, 0.0, -1.0, 0.0, 1.0, 0.0, 0.0, 1.0, 0.0, 0.0, 1.0, 0.0, 0.0, 1.0, 0.0, 0.0, 0.0, 0.0, 1.0, 0.0, 0.0, 1.0, 0.0, 0.0, 1.0, 0.0, 0.0, 1.0, 0.0, 1.0, 0.0, 0.0, 1.0, 0.0, 0.0, 1.0, 0.0, 0.0, 1.0, 0.0, 0.0, -1.0, 0.0, 0.0, -1.0, 0.0, 0.0, -1.0, 0.0, 0.0, -1.0, 0.0, 0.0, 0.0, -1.0, 0.0, 0.0, -1.0, 0.0, 0.0, -1.0, 0.0, 0.0, -1.0, 0.0, 0.0, 1.0, 0.0, 0.0, 1.0, 0.0, 0.0, 1.0, 0.0, 0.0, 1.0, 2.312e-07, 0.0, 1.0, 2.312e-07, 0.0, 1.0, 2.312e-07, 0.0, 1.0, 2.312e-07, 0.0, 1.0, -1.156e-07, 1.0, -2.312e-06, -1.156e-07, 1.0, -2.312e-06, -1.156e-07, 1.0, -2.312e-06, -1.156e-07, 1.0, -2.312e-06, 1.156e-07, -1.0, 2.081e-06, 1.156e-07, -1.0, 2.081e-06, 1.156e-07, -1.0, 2.081e-06, 1.156e-07, -1.0, 2.081e-06, 0.0, 0.0, -1.0, 0.0, 0.0, -1.0, 0.0, 0.0, -1.0, 0.0, 0.0, -1.0, 0.0, 6.936e-07, 1.0, 0.0, 6.936e-07, 1.0, 0.0, 6.936e-07, 1.0, 0.0, 6.936e-07, 1.0, -1.0, -1.156e-07, -1.907e-06, -1.0, -1.156e-07, -1.907e-06, -1.0, -1.156e-07, -1.907e-06, -1.0, -1.156e-07, -1.907e-06, 1.0, 1.156e-07, 1.907e-06, 1.0, 1.156e-07, 1.907e-06, 1.0, 1.156e-07, 1.907e-06, 1.0, 1.156e-07, 1.907e-06, 0.0, -4.624e-07, -1.0, 0.0, -4.624e-07, -1.0, 0.0, -4.624e-07, -1.0, 0.0, -4.624e-07, -1.0, 1.907e-06, 1.0, -1.907e-06, 1.907e-06, 1.0, -1.907e-06, 1.907e-06, 1.0, -1.907e-06, 1.907e-06, 1.0, -1.907e-06, 1.0, -1.907e-06, 1.907e-06, 1.0, -1.907e-06, 1.907e-06, 1.0, -1.907e-06, 1.907e-06, 1.0, -1.907e-06, 1.907e-06, 1.0, 0.0, 0.0, 1.0, 0.0, 0.0, 1.0, 0.0, 0.0, 1.0, 0.0, 0.0, 0.0, 0.0, -1.0, 0.0, 0.0, -1.0, 0.0, 0.0, -1.0, 0.0, 0.0, -1.0, 2.312e-07, -1.0, 0.0, 2.312e-07, -1.0, 0.0, 2.312e-07, -1.0, 0.0, 2.312e-07, -1.0, 0.0, -2.312e-07, 1.0, 0.0, -2.312e-07, 1.0, 0.0, -2.312e-07, 1.0, 0.0, -2.312e-07, 1.0, 0.0, 0.0, 0.0, 1.0, 0.0, 0.0, 1.0, 0.0, 0.0, 1.0, 0.0, 0.0, 1.0, -3.699e-06, -6.936e-07, -1.0, -3.699e-06, -6.936e-07, -1.0, -3.699e-06, -6.936e-07, -1.0, -3.699e-06, -6.936e-07, -1.0, 1.0, 1.156e-07, -1.907e-06, 1.0, 1.156e-07, -1.907e-06, 1.0, 1.156e-07, -1.907e-06, 1.0, 1.156e-07, -1.907e-06, -1.0, 0.0, 0.0, -1.0, 0.0, 0.0, -1.0, 0.0, 0.0, -1.0, 0.0, 0.0, 0.0, 4.624e-07, 1.0, 0.0, 4.624e-07, 1.0, 0.0, 4.624e-07, 1.0, 0.0, 4.624e-07, 1.0, -2.312e-07, 1.0, 0.0, -2.312e-07, 1.0, 0.0, -2.312e-07, 1.0, 0.0, -2.312e-07, 1.0, 0.0, -1.0, 0.0, 0.0, -1.0, 0.0, 0.0, -1.0, 0.0, 0.0, -1.0, 0.0, 0.0, 0.0, 0.0, 1.0, 0.0, 0.0, 1.0, 0.0, 0.0, 1.0, 0.0, 0.0, 1.0, 0.0, 0.0, 1.0, 0.0, 0.0, 1.0, 0.0, 0.0, 1.0, 0.0, 0.0, 1.0, 0.0, 1.0, 0.0, 0.0, 1.0, 0.0, 0.0, 1.0, 0.0, 0.0, 1.0, 0.0, 0.0, 0.0, -1.0, 0.0, 0.0, -1.0, 0.0, 0.0, -1.0, 0.0, 0.0, -1.0, 1.0, 1.455e-11, 0.0, 1.0, 1.455e-11, 0.0, 1.0, 1.455e-11, 0.0, 1.0, 1.455e-11, 0.0, 0.0, 3.815e-06, -1.0, 0.0, 3.815e-06, -1.0, 0.0, 3.815e-06, -1.0, 0.0, 3.815e-06, -1.0, 0.0, -3.815e-06, 1.0, 0.0, -3.815e-06, 1.0, 0.0, -3.815e-06, 1.0, 0.0, -3.815e-06, 1.0, 0.0, 0.0, 1.0, 0.0, 0.0, 1.0, 0.0, 0.0, 1.0, 0.0, 0.0, 1.0, 0.0, -1.0, 2.312e-07, 0.0, -1.0, 2.312e-07, 0.0, -1.0, 2.312e-07, 0.0, -1.0, 2.312e-07, 1.85e-06, -1.156e-07, -1.0, 1.85e-06, -1.156e-07, -1.0, 1.85e-06, -1.156e-07, -1.0, 1.85e-06, -1.156e-07, -1.0, -1.0, -2.312e-07, 0.0, -1.0, -2.312e-07, 0.0, -1.0, -2.312e-07, 0.0, -1.0, -2.312e-07, 0.0, 1.0, 2.312e-07, -1.764e-12, 1.0, 2.312e-07, -1.764e-12, 1.0, 2.312e-07, -1.764e-12, 1.0, 2.312e-07, -1.764e-12, -1.85e-06, 1.156e-07, 1.0, -1.85e-06, 1.156e-07, 1.0, -1.85e-06, 1.156e-07, 1.0, -1.85e-06, 1.156e-07, 1.0, -1.0, 3.685e-07, 0.0, -1.0, 3.685e-07, 0.0, -1.0, 3.685e-07, 0.0, -1.0, 3.685e-07, 0.0, 1.0, -3.901e-07, 0.0, 1.0, -3.901e-07, 0.0, 1.0, -3.901e-07, 0.0, 1.0, -3.901e-07, 0.0, 0.0, 2.312e-07, 1.0, 0.0, 2.312e-07, 1.0, 0.0, 2.312e-07, 1.0, 0.0, 2.312e-07, 1.0, 1.0, 0.0, 0.0, 1.0, 0.0, 0.0, 1.0, 0.0, 0.0, 1.0, 0.0, 0.0, -1.0, 0.0, 0.0, -1.0, 0.0, 0.0, -1.0, 0.0, 0.0, -1.0, 0.0, 0.0, 0.0, -2.312e-07, -1.0, 0.0, -2.312e-07, -1.0, 0.0, -2.312e-07, -1.0, 0.0, -2.312e-07, -1.0, 0.0, 0.0, -1.0, 0.0, 0.0, -1.0, 0.0, 0.0, -1.0, 0.0, 0.0, -1.0, 0.0, 1.0, -2.312e-07, 0.0, 1.0, -2.312e-07, 0.0, 1.0, -2.312e-07, 0.0, 1.0, -2.312e-07, 1.907e-06, 1.0, -3.468e-07, 1.907e-06, 1.0, -3.468e-07, 1.907e-06, 1.0, -3.468e-07, 1.907e-06, 1.0, -3.468e-07, 0.0, 1.0, 0.0, 0.0, 1.0, 0.0, 0.0, 1.0, 0.0, 0.0, 1.0, 0.0, 0.0, 1.0, 0.0, 0.0, 1.0, 0.0, 0.0, 1.0, 0.0, 0.0, 1.0, 0.0, 0.0, 1.0, 0.0, 0.0, 1.0, 0.0, 0.0, 1.0, 0.0, 0.0, 1.0, 0.0, 1.764e-12, -1.0, 4.624e-07, 1.764e-12, -1.0, 4.624e-07, 1.764e-12, -1.0, 4.624e-07, 1.764e-12, -1.0, 4.624e-07, 1.0, -5.462e-06, -3.468e-07, 1.0, -5.462e-06, -3.468e-07, 1.0, -5.462e-06, -3.468e-07, 1.0, -5.462e-06, -3.468e-07, 0.0, 1.0, 0.0, 0.0, 1.0, 0.0, 0.0, 1.0, 0.0, 0.0, 1.0, 0.0, -1.0, 0.0, 0.0, -1.0, 0.0, 0.0, -1.0, 0.0, 0.0, -1.0, 0.0, 0.0, 1.0, 0.0, 0.0, 1.0, 0.0, 0.0, 1.0, 0.0, 0.0, 1.0, 0.0, 0.0, 0.0, -1.0, 0.0, 0.0, -1.0, 0.0, 0.0, -1.0, 0.0, 0.0, -1.0, 0.0, 0.0, 1.0, 0.0, 0.0, 1.0, 0.0, 0.0, 1.0, 0.0, 0.0, 1.0, 0.0, -1.0, 1.459e-06, 3.468e-07, -1.0, 1.459e-06, 3.468e-07, -1.0, 1.459e-06, 3.468e-07, -1.0, 1.459e-06, 3.468e-07, 0.0, 0.0, -1.0, 0.0, 0.0, -1.0, 0.0, 0.0, -1.0, 0.0, 0.0, -1.0, 2.312e-07, -1.0, 0.0, 2.312e-07, -1.0, 0.0, 2.312e-07, -1.0, 0.0, 2.312e-07, -1.0, 0.0, 0.0, 1.0, 0.0, 0.0, 1.0, 0.0, 0.0, 1.0, 0.0, 0.0, 1.0, 0.0, 1.0, -1.907e-06, 1.907e-06, 1.0, -1.907e-06, 1.907e-06, 1.0, -1.907e-06, 1.907e-06, 1.0, -1.907e-06, 1.907e-06, 1.156e-07, 1.907e-06, 1.0, 1.156e-07, 1.907e-06, 1.0, 1.156e-07, 1.907e-06, 1.0, 1.156e-07, 1.907e-06, 1.0, -4.624e-07, -1.0, 4.624e-07, -4.624e-07, -1.0, 4.624e-07, -4.624e-07, -1.0, 4.624e-07, -4.624e-07, -1.0, 4.624e-07, 4.624e-07, 1.0, 0.0, 4.624e-07, 1.0, 0.0, 4.624e-07, 1.0, 0.0, 4.624e-07, 1.0, 0.0, 0.0, 0.0, -1.0, 0.0, 0.0, -1.0, 0.0, 0.0, -1.0, 0.0, 0.0, -1.0, 8.819e-13, 0.0, 1.0, 8.819e-13, 0.0, 1.0, 8.819e-13, 0.0, 1.0, 8.819e-13, 0.0, 1.0, 0.0, 0.0, -1.0, 0.0, 0.0, -1.0, 0.0, 0.0, -1.0, 0.0, 0.0, -1.0, 0.0, -1.0, 0.0, 0.0, -1.0, 0.0, 0.0, -1.0, 0.0, 0.0, -1.0, 0.0, -1.0, 1.55e-06, -1.907e-06, -1.0, 1.55e-06, -1.907e-06, -1.0, 1.55e-06, -1.907e-06, -1.0, 1.55e-06, -1.907e-06, 0.0, -1.0, 0.0, 0.0, -1.0, 0.0, 0.0, -1.0, 0.0, 0.0, -1.0, 0.0, -1.0, 0.0, 0.0, -1.0, 0.0, 0.0, -1.0, 0.0, 0.0, -1.0, 0.0, 0.0, 1.907e-06, 1.907e-06, -1.0, 1.907e-06, 1.907e-06, -1.0, 1.907e-06, 1.907e-06, -1.0, 1.907e-06, 1.907e-06, -1.0, 0.0, -1.0, 0.0, 0.0, -1.0, 0.0, 0.0, -1.0, 0.0, 0.0, -1.0, 0.0, 1.0, 1.907e-06, 1.907e-06, 1.0, 1.907e-06, 1.907e-06, 1.0, 1.907e-06, 1.907e-06, 1.0, 1.907e-06, 1.907e-06, 0.0, -1.0, 0.0, 0.0, -1.0, 0.0, 0.0, -1.0, 0.0, 0.0, -1.0, 0.0, 0.0, 1.0, 0.0, 0.0, 1.0, 0.0, 0.0, 1.0, 0.0, 0.0, 1.0, 0.0, 1.0, 0.0, 0.0, 1.0, 0.0, 0.0, 1.0, 0.0, 0.0, 1.0, 0.0, 0.0, 0.0, 0.0, -1.0, 0.0, 0.0, -1.0, 0.0, 0.0, -1.0, 0.0, 0.0, -1.0, -2.861e-06, 1.0, -1.907e-06, -2.861e-06, 1.0, -1.907e-06, -2.861e-06, 1.0, -1.907e-06, -2.861e-06, 1.0, -1.907e-06, -1.0, 4.768e-07, 0.0, -1.0, 4.768e-07, 0.0, -1.0, 4.768e-07, 0.0, -1.0, 4.768e-07, 0.0, 0.0, 0.0, -1.0, 0.0, 0.0, -1.0, 0.0, 0.0, -1.0, 0.0, 0.0, -1.0, -4.366e-11, 0.0, 1.0, -4.366e-11, 0.0, 1.0, -4.366e-11, 0.0, 1.0, -4.366e-11, 0.0, 1.0, 0.0, 0.0, 1.0, 0.0, 0.0, 1.0, 0.0, 0.0, 1.0, 0.0, 0.0, 1.0])] * 3)])
me_smallroom_trim_001 = bpy.data.meshes.new('SmallRoom_Trim.001')
me_smallroom_trim_001.from_pydata([(-0.4984, -4.376, 0.1287), (-0.4984, -4.376, -0.1287), (-0.2484, -1.5, -0.125), (-0.9984, -1.5, -0.125), (-0.9984, -1.5, 0.125), (-0.2484, -1.5, 0.125), (-0.2484, -4.25, 0.125), (-0.2484, -4.25, -0.125), (-0.2484, -1.75, 0.125), (-0.2484, -1.75, -0.125), (-0.4984, -1.75, -0.125), (-0.2484, -0.125, 4.25), (-0.2484, -1.75, -1.75), (-0.2484, -1.75, 1.75), (-0.9984, -1.5, 1.5), (-0.2484, -1.5, -1.5), (-0.4984, 4.376, -0.1287), (-0.4984, 0.1287, 4.376), (-0.4984, -0.1287, 4.376), (-0.2484, -0.125, 1.5), (-0.9984, -0.125, 1.5), (-0.9984, 0.125, 1.5), (-0.2484, 0.125, 1.5), (-0.2484, 0.125, 4.25), (-0.2484, 0.125, 1.75), (-0.2484, -0.125, 1.75), (-0.2484, 1.75, 1.75), (-0.4984, 1.75, 1.75), (-0.2484, 1.5, 1.5), (-0.9984, 1.5, 1.5), (-0.2484, -1.5, 1.5), (-0.2484, 1.5, 0.125), (-0.9984, 1.5, 0.125), (-0.9984, 1.5, -0.125), (-0.2484, 1.75, -0.125), (-0.2484, 1.5, -0.125), (-0.9984, 1.5, -1.5), (-0.2484, 1.5, -1.5), (-0.2484, 1.75, -1.75), (-0.2484, 0.125, -1.5), (-0.9984, 0.125, -1.5), (-0.2484, 0.125, -1.75), (-0.4984, 0.125, -1.75), (-0.2484, -0.125, -1.5), (-0.9984, -0.125, -1.5), (-0.2484, -0.125, -1.75), (-0.9984, -1.5, -1.5), (-0.4984, -1.75, -1.75), (-0.2484, 0.125, -4.25), (-0.4984, 0.1287, -4.376), (-0.2484, -0.125, -4.25), (-0.4984, -0.1287, -4.376), (-0.2484, 4.25, -0.125), (-0.2484, 1.75, 0.125), (-0.4984, 1.75, 0.125), (-0.4984, 4.376, 0.1287), (-0.2484, 4.25, 0.125), (-0.4984, 1.75, -1.75), (-0.4984, -0.125, -1.75), (-0.4984, -0.125, 1.75), (-0.4984, -1.75, 1.75), (-0.4984, -1.75, 0.125), (-0.4984, -4.376, 4.376), (-0.4984, 0.125, 1.75), (-0.4984, 1.75, -0.125), (-0.4984, -4.376, -4.376), (-0.4984, 4.376, 4.376), (-0.4984, 4.376, -4.376), (-1.0, -4.376, -0.1287), (-1.0, -0.1287, -4.376), (-1.0, -4.376, -4.376), (-1.0, -0.1287, 4.376), (-1.0, -4.376, 0.1287), (-1.0, -4.376, 4.376), (-1.0, 4.376, 0.1287), (-1.0, 0.1287, 4.376), (-1.0, 4.376, 4.376), (-1.0, 0.1287, -4.376), (-1.0, 4.376, -0.1287), (-1.0, 4.376, -4.376), (-1.0, -1.75, -1.75), (-0.9984, -1.75, 1.75), (-0.9984, 1.75, 1.75), (-0.9989, 1.75, -1.75), (-0.9984, 1.75, 0.125), (-0.9984, 1.75, -0.125), (-0.9984, -1.75, -0.125), (-0.9984, -1.75, 0.125), (-0.9984, -0.125, 1.75), (-0.9984, 0.125, 1.75), (-0.9984, 0.125, -1.75), (-0.9984, -0.125, -1.75)], [], [(2, 3, 4, 5), (8, 61, 0, 6), (9, 8, 6, 7), (10, 9, 7, 1), (2, 5, 8, 9), (13, 60, 61, 8), (30, 13, 8, 5), (14, 30, 5, 4), (47, 12, 9, 10), (12, 15, 2, 9), (15, 46, 3, 2), (19, 20, 21, 22), (24, 63, 17, 23), (25, 24, 23, 11), (59, 25, 11, 18), (19, 22, 24, 25), (26, 27, 63, 24), (28, 26, 24, 22), (29, 28, 22, 21), (60, 13, 25, 59), (13, 30, 19, 25), (30, 14, 20, 19), (32, 31, 28, 29), (31, 53, 26, 28), (53, 54, 27, 26), (34, 35, 37, 38), (53, 31, 35, 34), (31, 32, 33, 35), (37, 36, 40, 39), (35, 33, 36, 37), (64, 34, 38, 57), (6, 0, 1, 7), (17, 18, 11, 23), (16, 55, 56, 52), (38, 37, 39, 41), (57, 38, 41, 42), (45, 43, 15, 12), (39, 40, 44, 43), (41, 39, 43, 45), (41, 45, 50, 48), (58, 45, 12, 47), (49, 48, 50, 51), (43, 44, 46, 15), (45, 58, 51, 50), (42, 41, 48, 49), (34, 64, 16, 52), (53, 34, 52, 56), (54, 53, 56, 55), (65, 47, 10, 1), (65, 51, 58, 47), (62, 60, 59, 18), (62, 0, 61, 60), (66, 27, 54, 55), (66, 17, 63, 27), (67, 57, 42, 49), (67, 16, 64, 57), (16, 67, 79, 78), (0, 62, 73, 72), (66, 55, 74, 76), (65, 1, 68, 70), (17, 66, 76, 75), (51, 65, 70, 69), (67, 49, 77, 79), (62, 18, 71, 73), (69, 77, 49, 51), (55, 16, 78, 74), (0, 72, 68, 1), (17, 75, 71, 18), (36, 33, 85, 83), (33, 32, 84, 85), (32, 29, 82, 84), (3, 46, 80, 86), (14, 4, 87, 81), (4, 3, 86, 87), (20, 14, 81, 88), (29, 21, 89, 82), (21, 20, 88, 89), (46, 44, 91, 80), (44, 40, 90, 91), (40, 36, 83, 90), (70, 68, 86, 80), (72, 87, 86, 68), (73, 81, 87, 72), (73, 71, 88, 81), (75, 89, 88, 71), (76, 82, 89, 75), (74, 84, 82, 76), (74, 78, 85, 84), (78, 79, 83, 85), (77, 90, 83, 79), (77, 69, 91, 90), (69, 70, 80, 91)])
me_smallroom_trim_001.polygons.foreach_set('material_index', [0, 0, 0, 0, 0, 0, 0, 0, 0, 0, 0, 0, 0, 0, 0, 0, 0, 0, 0, 0, 0, 0, 0, 0, 0, 0, 0, 0, 0, 0, 0, 0, 0, 0, 0, 0, 0, 0, 0, 0, 0, 0, 0, 0, 0, 0, 0, 0, 1, 1, 1, 1, 1, 1, 1, 1, 1, 1, 1, 1, 1, 1, 1, 1, 1, 1, 1, 1, 0, 0, 0, 0, 0, 0, 0, 0, 0, 0, 0, 0, 1, 1, 1, 1, 1, 1, 1, 1, 1, 1, 1, 1])
_uv = me_smallroom_trim_001.uv_layers.new(name='UVMap')
_uv.uv.foreach_set('vector', [0.04786, 0.8988, 0.09238, 0.8988, 0.09238, 0.9137, 0.04786, 0.9137, 0.1251, 0.8164, 0.1399, 0.8165, 0.1399, 0.9727, 0.1251, 0.9652, 0.8178, 0.1249, 0.8073, 0.1144, 0.9123, 0.009205, 0.9228, 0.01973, 0.1555, 0.9727, 0.1407, 0.9727, 0.1406, 0.824, 0.1555, 0.8164, 0.8073, 0.1354, 0.7968, 0.1249, 0.8073, 0.1144, 0.8178, 0.1249, 0.5152, 0.815, 0.5301, 0.815, 0.5301, 0.9117, 0.5152, 0.9117, 0.739, 0.06707, 0.739, 0.04603, 0.8073, 0.1144, 0.7968, 0.1249, 0.09238, 0.9955, 0.04786, 0.9955, 0.04786, 0.9137, 0.09238, 0.9137, 0.5145, 0.9117, 0.4996, 0.9117, 0.4996, 0.815, 0.5145, 0.815, 0.8861, 0.1933, 0.8651, 0.1933, 0.8073, 0.1354, 0.8178, 0.1249, 0.04786, 0.817, 0.09238, 0.817, 0.09238, 0.8988, 0.04786, 0.8988, 0.9777, 0.1012, 0.9331, 0.1012, 0.9331, 0.08629, 0.9777, 0.08629, 0.1095, 0.8164, 0.1243, 0.8165, 0.1243, 0.9727, 0.1095, 0.9652, 0.6708, 0.1144, 0.6603, 0.1249, 0.5552, 0.01973, 0.5657, 0.009205, 0.5457, 0.8712, 0.5308, 0.8712, 0.5308, 0.7224, 0.5457, 0.7149, 0.6813, 0.1249, 0.6708, 0.1354, 0.6603, 0.1249, 0.6708, 0.1144, 0.4989, 0.9117, 0.4841, 0.9117, 0.4841, 0.815, 0.4989, 0.815, 0.613, 0.1933, 0.592, 0.1933, 0.6603, 0.1249, 0.6708, 0.1354, 0.9331, 0.004463, 0.9777, 0.004463, 0.9777, 0.08629, 0.9331, 0.08629, 0.2342, 0.815, 0.249, 0.815, 0.249, 0.9117, 0.2342, 0.9117, 0.739, 0.04603, 0.739, 0.06707, 0.6813, 0.1249, 0.6708, 0.1144, 0.9777, 0.183, 0.9331, 0.183, 0.9331, 0.1012, 0.9777, 0.1012, 0.9331, 0.2886, 0.9777, 0.2886, 0.9777, 0.3705, 0.9331, 0.3705, 0.6708, 0.2512, 0.6603, 0.2617, 0.592, 0.1933, 0.613, 0.1933, 0.2023, 0.9117, 0.1874, 0.9117, 0.1874, 0.815, 0.2023, 0.815, 0.6708, 0.2722, 0.6813, 0.2617, 0.739, 0.3195, 0.739, 0.3406, 0.6603, 0.2617, 0.6708, 0.2512, 0.6813, 0.2617, 0.6708, 0.2722, 0.9777, 0.2886, 0.9331, 0.2886, 0.9331, 0.2737, 0.9777, 0.2737, 0.001113, 0.817, 0.04563, 0.817, 0.04563, 0.8988, 0.001113, 0.8988, 0.9777, 0.2737, 0.9331, 0.2737, 0.9331, 0.1919, 0.9777, 0.1919, 0.2334, 0.9117, 0.2186, 0.9117, 0.2186, 0.815, 0.2334, 0.815, 0.8124, 0.6526, 0.8275, 0.6524, 0.8275, 0.6677, 0.8124, 0.6675, 0.9691, 0.6524, 0.9691, 0.6677, 0.9539, 0.6675, 0.9539, 0.6526, 0.8893, 0.6677, 0.8893, 0.6524, 0.9045, 0.6526, 0.9045, 0.6675, 0.739, 0.3406, 0.739, 0.3195, 0.7968, 0.2617, 0.8073, 0.2722, 0.2178, 0.9117, 0.203, 0.9117, 0.203, 0.815, 0.2178, 0.815, 0.8178, 0.2617, 0.8073, 0.2512, 0.8651, 0.1933, 0.8861, 0.1933, 0.001113, 0.8988, 0.04563, 0.8988, 0.04563, 0.9137, 0.001113, 0.9137, 0.8073, 0.2722, 0.7968, 0.2617, 0.8073, 0.2512, 0.8178, 0.2617, 0.8073, 0.2722, 0.8178, 0.2617, 0.9228, 0.3669, 0.9123, 0.3774, 0.2646, 0.9117, 0.2497, 0.9117, 0.2497, 0.815, 0.2646, 0.815, 0.9365, 0.6524, 0.9517, 0.6526, 0.9517, 0.6675, 0.9365, 0.6677, 0.001113, 0.9137, 0.04563, 0.9137, 0.04563, 0.9955, 0.001113, 0.9955, 0.5308, 0.5508, 0.5457, 0.5508, 0.5457, 0.7071, 0.5308, 0.6996, 0.1711, 0.9727, 0.1562, 0.9727, 0.1562, 0.824, 0.1711, 0.8164, 0.09388, 0.8164, 0.1087, 0.8165, 0.1087, 0.9727, 0.09387, 0.9652, 0.6603, 0.2617, 0.6708, 0.2722, 0.5657, 0.3774, 0.5552, 0.3669, 0.1867, 0.9727, 0.1718, 0.9727, 0.1718, 0.824, 0.1867, 0.8164, 0.8049, 0.6459, 0.6489, 0.4896, 0.6489, 0.3929, 0.8049, 0.3932, 0.8049, 0.6459, 0.5526, 0.6459, 0.5524, 0.4896, 0.6489, 0.4896, 0.8049, 0.9116, 0.6489, 0.7553, 0.6489, 0.6586, 0.8049, 0.6588, 0.8049, 0.9116, 0.5526, 0.9116, 0.5524, 0.7553, 0.6489, 0.7553, 0.2589, 0.8062, 0.1029, 0.6499, 0.1029, 0.5532, 0.2589, 0.5534, 0.2589, 0.8062, 0.006535, 0.8062, 0.006315, 0.6499, 0.1029, 0.6499, 0.5241, 0.8062, 0.3681, 0.6499, 0.3681, 0.5532, 0.5241, 0.5534, 0.5241, 0.8062, 0.2718, 0.8062, 0.2715, 0.6499, 0.3681, 0.6499, 0.8893, 0.6677, 0.8893, 0.9205, 0.8596, 0.9205, 0.8596, 0.6677, 0.8275, 0.6524, 0.8275, 0.3996, 0.8573, 0.3996, 0.8573, 0.6524, 0.8893, 0.3996, 0.8893, 0.6524, 0.8596, 0.6524, 0.8596, 0.3996, 0.8275, 0.9205, 0.8275, 0.6677, 0.8573, 0.6677, 0.8573, 0.9205, 0.9691, 0.6524, 0.9691, 0.3996, 0.9989, 0.3996, 0.9989, 0.6524, 0.9365, 0.6677, 0.9365, 0.9205, 0.9068, 0.9205, 0.9068, 0.6677, 0.9365, 0.3996, 0.9365, 0.6524, 0.9068, 0.6524, 0.9068, 0.3996, 0.9691, 0.9205, 0.9691, 0.6677, 0.9989, 0.6677, 0.9989, 0.9205, 0.9068, 0.6677, 0.9068, 0.6524, 0.9365, 0.6524, 0.9365, 0.6677, 0.8893, 0.6524, 0.8893, 0.6677, 0.8596, 0.6677, 0.8596, 0.6524, 0.8275, 0.6524, 0.8573, 0.6524, 0.8573, 0.6677, 0.8275, 0.6677, 0.9691, 0.6524, 0.9989, 0.6524, 0.9989, 0.6677, 0.9691, 0.6677, 0.3621, 0.1842, 0.2804, 0.1842, 0.2804, 0.1693, 0.377, 0.1693, 0.2804, 0.1842, 0.2656, 0.1842, 0.2656, 0.1693, 0.2804, 0.1693, 0.2656, 0.1842, 0.1839, 0.1842, 0.169, 0.1693, 0.2656, 0.1693, 0.2804, 0.3627, 0.3621, 0.3627, 0.377, 0.3776, 0.2804, 0.3776, 0.1839, 0.3627, 0.2656, 0.3627, 0.2656, 0.3776, 0.169, 0.3776, 0.2656, 0.3627, 0.2804, 0.3627, 0.2804, 0.3776, 0.2656, 0.3776, 0.1839, 0.2809, 0.1839, 0.3627, 0.169, 0.3776, 0.169, 0.2809, 0.1839, 0.1842, 0.1839, 0.266, 0.169, 0.266, 0.169, 0.1693, 0.1839, 0.266, 0.1839, 0.2809, 0.169, 0.2809, 0.169, 0.266, 0.3621, 0.3627, 0.3621, 0.2809, 0.377, 0.2809, 0.377, 0.3776, 0.3621, 0.2809, 0.3621, 0.266, 0.377, 0.266, 0.377, 0.2809, 0.3621, 0.266, 0.3621, 0.1842, 0.377, 0.1693, 0.377, 0.266, 0.533, 0.5339, 0.2807, 0.5339, 0.2804, 0.3776, 0.377, 0.3776, 0.2654, 0.5339, 0.2656, 0.3776, 0.2804, 0.3776, 0.2807, 0.5339, 0.013, 0.5339, 0.169, 0.3776, 0.2656, 0.3776, 0.2654, 0.5339, 0.013, 0.5339, 0.013, 0.2811, 0.169, 0.2809, 0.169, 0.3776, 0.013, 0.2658, 0.169, 0.266, 0.169, 0.2809, 0.013, 0.2811, 0.013, 0.01302, 0.169, 0.1693, 0.169, 0.266, 0.013, 0.2658, 0.2654, 0.01302, 0.2656, 0.1693, 0.169, 0.1693, 0.013, 0.01302, 0.2654, 0.01302, 0.2807, 0.01302, 0.2804, 0.1693, 0.2656, 0.1693, 0.2807, 0.01302, 0.533, 0.01302, 0.377, 0.1693, 0.2804, 0.1693, 0.533, 0.2658, 0.377, 0.266, 0.377, 0.1693, 0.533, 0.01302, 0.533, 0.2658, 0.533, 0.2811, 0.377, 0.2809, 0.377, 0.266, 0.533, 0.2811, 0.533, 0.5339, 0.377, 0.3776, 0.377, 0.2809])
me_smallroom_trim_001.materials.append(mat_trim)
me_smallroom_trim_001.materials.append(mat_base)
me_smallroom_trim_001.use_remesh_fix_poles = True
me_smallroom_trim_001.use_remesh_preserve_attributes = False
me_smallroom_trim_001.use_mirror_vertex_groups = False
me_smallroom_trim_001.update()
me_smallroom_trim_001.normals_split_custom_set([tuple(v) for v in zip(*[iter([0.0, 1.0, 0.0, 0.0, 1.0, 0.0, 0.0, 1.0, 0.0, 0.0, 1.0, 0.0, 0.007242, 0.0007242, 1.0, 0.007242, 0.0007242, 1.0, 0.007242, 0.0007242, 1.0, 0.007242, 0.0007242, 1.0, 1.0, 0.0, 0.0, 1.0, 0.0, 0.0, 1.0, 0.0, 0.0, 1.0, 0.0, 0.0, 0.00724, 0.000724, -1.0, 0.00724, 0.000724, -1.0, 0.00724, 0.000724, -1.0, 0.00724, 0.000724, -1.0, 1.0, 0.0, 0.0, 1.0, 0.0, 0.0, 1.0, 0.0, 0.0, 1.0, 0.0, 0.0, 0.0, -1.0, 0.0, 0.0, -1.0, 0.0, 0.0, -1.0, 0.0, 0.0, -1.0, 0.0, 1.0, 0.0, 0.0, 1.0, 0.0, 0.0, 1.0, 0.0, 0.0, 1.0, 0.0, 0.0, 0.0, 1.0, 0.0, 0.0, 1.0, 0.0, 0.0, 1.0, 0.0, 0.0, 1.0, 0.0, 0.0, -1.0, 0.0, 0.0, -1.0, 0.0, 0.0, -1.0, 0.0, 0.0, -1.0, 0.0, 1.0, 0.0, 0.0, 1.0, 0.0, 0.0, 1.0, 0.0, 0.0, 1.0, 0.0, 0.0, -4.768e-07, 1.0, -2.312e-07, -4.768e-07, 1.0, -2.312e-07, -4.768e-07, 1.0, -2.312e-07, -4.768e-07, 1.0, -2.312e-07, 0.0, 0.0, -1.0, 0.0, 0.0, -1.0, 0.0, 0.0, -1.0, 0.0, 0.0, -1.0, 0.007242, 1.0, -0.0007244, 0.007242, 1.0, -0.0007244, 0.007242, 1.0, -0.0007244, 0.007242, 1.0, -0.0007244, 1.0, 0.0, 0.0, 1.0, 0.0, 0.0, 1.0, 0.0, 0.0, 1.0, 0.0, 0.0, 0.00724, -1.0, -0.0007238, 0.00724, -1.0, -0.0007238, 0.00724, -1.0, -0.0007238, 0.00724, -1.0, -0.0007238, 1.0, 0.0, 0.0, 1.0, 0.0, 0.0, 1.0, 0.0, 0.0, 1.0, 0.0, 0.0, 2.934e-07, 0.0, 1.0, 2.934e-07, 0.0, 1.0, 2.934e-07, 0.0, 1.0, 2.934e-07, 0.0, 1.0, 1.0, 0.0, 0.0, 1.0, 0.0, 0.0, 1.0, 0.0, 0.0, 1.0, 0.0, 0.0, 0.0, 0.0, -1.0, 0.0, 0.0, -1.0, 0.0, 0.0, -1.0, 0.0, 0.0, -1.0, 8.803e-07, -7.336e-08, 1.0, 8.803e-07, -7.336e-08, 1.0, 8.803e-07, -7.336e-08, 1.0, 8.803e-07, -7.336e-08, 1.0, 1.0, 0.0, 0.0, 1.0, 0.0, 0.0, 1.0, 0.0, 0.0, 1.0, 0.0, 0.0, 0.0, 1.734e-07, -1.0, 0.0, 1.734e-07, -1.0, 0.0, 1.734e-07, -1.0, 0.0, 1.734e-07, -1.0, 0.0, -1.0, 0.0, 0.0, -1.0, 0.0, 0.0, -1.0, 0.0, 0.0, -1.0, 0.0, 1.0, -7.947e-08, 0.0, 1.0, -7.947e-08, 0.0, 1.0, -7.947e-08, 0.0, 1.0, -7.947e-08, 0.0, 0.0, 1.0, -2.934e-07, 0.0, 1.0, -2.934e-07, 0.0, 1.0, -2.934e-07, 0.0, 1.0, -2.934e-07, 1.0, 0.0, 0.0, 1.0, 0.0, 0.0, 1.0, 0.0, 0.0, 1.0, 0.0, 0.0, 1.0, 0.0, 0.0, 1.0, 0.0, 0.0, 1.0, 0.0, 0.0, 1.0, 0.0, 0.0, 0.0, -1.0, 0.0, 0.0, -1.0, 0.0, 0.0, -1.0, 0.0, 0.0, -1.0, 0.0, 0.0, 1.734e-07, 1.0, 0.0, 1.734e-07, 1.0, 0.0, 1.734e-07, 1.0, 0.0, 1.734e-07, 1.0, 0.0, -1.0, 0.0, 0.0, -1.0, 0.0, 0.0, -1.0, 0.0, 0.0, -1.0, 0.0, 0.0, 1.0, 0.0, 0.0, 1.0, 0.0, 0.0, 1.0, 0.0, 0.0, 1.0, 0.0, 0.4506, -0.8927, 1.678e-06, 0.4506, -0.8927, 1.678e-06, 0.4506, -0.8927, 1.678e-06, 0.4506, -0.8927, 1.678e-06, 0.4506, 4.194e-07, 0.8927, 0.4506, 4.194e-07, 0.8927, 0.4506, 4.194e-07, 0.8927, 0.4506, 4.194e-07, 0.8927, 0.4506, 0.8927, -1.678e-06, 0.4506, 0.8927, -1.678e-06, 0.4506, 0.8927, -1.678e-06, 0.4506, 0.8927, -1.678e-06, 1.0, 0.0, 0.0, 1.0, 0.0, 0.0, 1.0, 0.0, 0.0, 1.0, 0.0, 0.0, 0.0, -1.467e-07, -1.0, 0.0, -1.467e-07, -1.0, 0.0, -1.467e-07, -1.0, 0.0, -1.467e-07, -1.0, 1.0, 0.0, 0.0, 1.0, 0.0, 0.0, 1.0, 0.0, 0.0, 1.0, 0.0, 0.0, 0.0, 0.0, 1.0, 0.0, 0.0, 1.0, 0.0, 0.0, 1.0, 0.0, 0.0, 1.0, 1.0, 0.0, 0.0, 1.0, 0.0, 0.0, 1.0, 0.0, 0.0, 1.0, 0.0, 0.0, 1.0, 0.0, 0.0, 1.0, 0.0, 0.0, 1.0, 0.0, 0.0, 1.0, 0.0, 0.0, 0.0, -1.467e-07, -1.0, 0.0, -1.467e-07, -1.0, 0.0, -1.467e-07, -1.0, 0.0, -1.467e-07, -1.0, 0.4506, -4.194e-07, -0.8927, 0.4506, -4.194e-07, -0.8927, 0.4506, -4.194e-07, -0.8927, 0.4506, -4.194e-07, -0.8927, -1.156e-07, 1.734e-07, 1.0, -1.156e-07, 1.734e-07, 1.0, -1.156e-07, 1.734e-07, 1.0, -1.156e-07, 1.734e-07, 1.0, 0.007239, -1.0, 0.0007241, 0.007239, -1.0, 0.0007241, 0.007239, -1.0, 0.0007241, 0.007239, -1.0, 0.0007241, 0.007241, 1.0, 0.0007241, 0.007241, 1.0, 0.0007241, 0.007241, 1.0, 0.0007241, 0.007241, 1.0, 0.0007241, 0.007241, -0.0007243, -1.0, 0.007241, -0.0007243, -1.0, 0.007241, -0.0007243, -1.0, 0.007241, -0.0007243, -1.0, 1.0, 1.907e-07, 1.907e-06, 1.0, 1.907e-07, 1.907e-06, 1.0, 1.907e-07, 1.907e-06, 1.0, 1.907e-07, 1.907e-06, 0.007244, -0.0007239, 1.0, 0.007244, -0.0007239, 1.0, 0.007244, -0.0007239, 1.0, 0.007244, -0.0007239, 1.0, 1.0, 8.589e-08, -1.474e-14, 1.0, 8.589e-08, -1.474e-14, 1.0, 8.589e-08, -1.474e-14, 1.0, 8.589e-08, -1.474e-14, 1.0, 7.725e-08, -4.066e-08, 1.0, 7.725e-08, -4.066e-08, 1.0, 7.725e-08, -4.066e-08, 1.0, 7.725e-08, -4.066e-08, 1.0, 0.0, -9.078e-08, 1.0, 0.0, -9.078e-08, 1.0, 0.0, -9.078e-08, 1.0, 0.0, -9.078e-08, 1.0, -6.184e-08, -8.12e-08, 1.0, -6.184e-08, -8.12e-08, 1.0, -6.184e-08, -8.12e-08, 1.0, -6.184e-08, -8.12e-08, 1.0, -1.01e-07, 7.372e-15, 1.0, -1.01e-07, 7.372e-15, 1.0, -1.01e-07, 7.372e-15, 1.0, -1.01e-07, 7.372e-15, 1.0, -7.73e-08, 4.066e-08, 1.0, -7.73e-08, 4.066e-08, 1.0, -7.73e-08, 4.066e-08, 1.0, -7.73e-08, 4.066e-08, 1.0, 0.0, 9.078e-08, 1.0, 0.0, 9.078e-08, 1.0, 0.0, 9.078e-08, 1.0, 0.0, 9.078e-08, 1.0, 6.957e-08, 8.12e-08, 1.0, 6.957e-08, 8.12e-08, 1.0, 6.957e-08, 8.12e-08, 1.0, 6.957e-08, 8.12e-08, 0.0, 1.0, -2.515e-07, 0.0, 1.0, -2.515e-07, 0.0, 1.0, -2.515e-07, 0.0, 1.0, -2.515e-07, 0.0, -1.0, 2.515e-07, 0.0, -1.0, 2.515e-07, 0.0, -1.0, 2.515e-07, 0.0, -1.0, 2.515e-07, 0.0, 1.0, 0.0, 0.0, 1.0, 0.0, 0.0, 1.0, 0.0, 0.0, 1.0, 0.0, 0.0, -1.0, 2.238e-07, 0.0, -1.0, 2.238e-07, 0.0, -1.0, 2.238e-07, 0.0, -1.0, 2.238e-07, 0.0, 3.368e-07, 1.0, 0.0, 3.368e-07, 1.0, 0.0, 3.368e-07, 1.0, 0.0, 3.368e-07, 1.0, 0.0, -3.368e-07, -1.0, 0.0, -3.368e-07, -1.0, 0.0, -3.368e-07, -1.0, 0.0, -3.368e-07, -1.0, 0.0, 0.0, -1.0, 0.0, 0.0, -1.0, 0.0, 0.0, -1.0, 0.0, 0.0, -1.0, 0.0, 0.0, 1.0, 0.0, 0.0, 1.0, 0.0, 0.0, 1.0, 0.0, 0.0, 1.0, 0.0, 0.0, -1.0, 0.0, 0.0, -1.0, 0.0, 0.0, -1.0, 0.0, 0.0, -1.0, 0.0, 1.0, -3.235e-06, 0.0, 1.0, -3.235e-06, 0.0, 1.0, -3.235e-06, 0.0, 1.0, -3.235e-06, 0.0, -1.0, 1.846e-06, 0.0, -1.0, 1.846e-06, 0.0, -1.0, 1.846e-06, 0.0, -1.0, 1.846e-06, 0.0, 0.0, 1.0, 0.0, 0.0, 1.0, 0.0, 0.0, 1.0, 0.0, 0.0, 1.0, -1.0, -0.001008, 0.0001833, -1.0, -0.001008, 0.0001833, -1.0, -0.001008, 0.0001833, -1.0, -0.001008, 0.0001833, -1.0, 2.384e-07, 0.0, -1.0, 2.384e-07, 0.0, -1.0, 2.384e-07, 0.0, -1.0, 2.384e-07, 0.0, -1.0, 3.179e-07, 0.0, -1.0, 3.179e-07, 0.0, -1.0, 3.179e-07, 0.0, -1.0, 3.179e-07, 0.0, -1.0, 0.003025, 0.0005499, -1.0, 0.003025, 0.0005499, -1.0, 0.003025, 0.0005499, -1.0, 0.003025, 0.0005499, -1.0, -6.358e-07, 0.0, -1.0, -6.358e-07, 0.0, -1.0, -6.358e-07, 0.0, -1.0, -6.358e-07, 0.0, -1.0, 0.0, 0.0, -1.0, 0.0, 0.0, -1.0, 0.0, 0.0, -1.0, 0.0, 0.0, -1.0, 0.0, 0.0, -1.0, 0.0, 0.0, -1.0, 0.0, 0.0, -1.0, 0.0, 0.0, -1.0, -1.048e-09, 0.0, -1.0, -1.048e-09, 0.0, -1.0, -1.048e-09, 0.0, -1.0, -1.048e-09, 0.0, -1.0, 0.0, 0.0, -1.0, 0.0, 0.0, -1.0, 0.0, 0.0, -1.0, 0.0, 0.0, -1.0, 0.0005499, 0.003024, -1.0, 0.0005499, 0.003024, -1.0, 0.0005499, 0.003024, -1.0, 0.0005499, 0.003024, -1.0, 0.0, 0.0, -1.0, 0.0, 0.0, -1.0, 0.0, 0.0, -1.0, 0.0, 0.0, -1.0, -0.0001833, 0.001008, -1.0, -0.0001833, 0.001008, -1.0, -0.0001833, 0.001008, -1.0, -0.0001833, 0.001008, -1.0, 0.0001734, 0.0002809, -1.0, 0.0001734, 0.0002809, -1.0, 0.0001734, 0.0002809, -1.0, 0.0001734, 0.0002809, -1.0, 0.0006282, -9.4e-07, -1.0, 0.0006282, -9.4e-07, -1.0, 0.0006282, -9.4e-07, -1.0, 0.0006282, -9.4e-07, -1.0, 0.0006283, 8.104e-08, -1.0, 0.0006283, 8.104e-08, -1.0, 0.0006283, 8.104e-08, -1.0, 0.0006283, 8.104e-08, -1.0, 0.0, -0.0006281, -1.0, 0.0, -0.0006281, -1.0, 0.0, -0.0006281, -1.0, 0.0, -0.0006281, -1.0, -7.157e-07, -0.0006282, -1.0, -7.157e-07, -0.0006282, -1.0, -7.157e-07, -0.0006282, -1.0, -7.157e-07, -0.0006282, -1.0, 6.184e-08, -0.0006283, -1.0, 6.184e-08, -0.0006283, -1.0, 6.184e-08, -0.0006283, -1.0, 6.184e-08, -0.0006283, -1.0, -0.0006281, 0.0, -1.0, -0.0006281, 0.0, -1.0, -0.0006281, 0.0, -1.0, -0.0006281, 0.0, -1.0, -0.0006283, 9.407e-07, -1.0, -0.0006283, 9.407e-07, -1.0, -0.0006283, 9.407e-07, -1.0, -0.0006283, 9.407e-07, -1.0, -0.0004767, 9.358e-05, -1.0, -0.0004767, 9.358e-05, -1.0, -0.0004767, 9.358e-05, -1.0, -0.0004767, 9.358e-05, -1.0, -9.365e-05, 0.0004765, -1.0, -9.365e-05, 0.0004765, -1.0, -9.365e-05, 0.0004765, -1.0, -9.365e-05, 0.0004765, -1.0, 7.157e-07, 0.0006282, -1.0, 7.157e-07, 0.0006282, -1.0, 7.157e-07, 0.0006282, -1.0, 7.157e-07, 0.0006282, -1.0, 0.0002808, 0.0001735, -1.0, 0.0002808, 0.0001735, -1.0, 0.0002808, 0.0001735, -1.0, 0.0002808, 0.0001735])] * 3)])
me_smallroom_trim_002 = bpy.data.meshes.new('SmallRoom_Trim.002')
me_smallroom_trim_002.from_pydata([(-0.4984, -0.875, -0.1264), (-0.4984, -0.875, 0.1236), (-0.2484, -0.875, 0.1236), (-0.2484, -0.875, -0.1264), (-0.2426, -4.25, 0.1273), (-0.2426, -4.25, -0.1301), (-0.5, -4.376, -0.1301), (-0.2484, -1.125, -0.1264), (-0.2484, -1.125, 0.1236), (-0.4984, -1.125, -0.1264), (-0.2484, -1.125, -1.126), (-0.2484, -1.125, 1.124), (-0.4984, -0.875, -0.8764), (-0.2484, -0.875, -0.8764), (-0.2484, -0.875, 0.8736), (-0.4984, -0.875, 0.8736), (-0.4984, -0.125, 0.8736), (-0.2484, -0.125, 0.8736), (-0.2484, -0.125, 1.124), (-0.2484, 1.125, -1.126), (-0.4984, 1.125, -1.126), (-0.2484, -0.125, -0.8764), (-0.4984, -0.125, -0.8764), (-0.2484, -0.125, -1.126), (-0.4984, -0.125, -1.126), (-0.2484, 0.125, -0.8764), (-0.4984, 0.125, -0.8764), (-0.2484, 0.125, -1.126), (-0.4984, 0.125, -1.126), (-0.2426, -0.1287, -4.251), (-0.2484, 0.875, -0.8764), (-0.4984, 0.875, -0.8764), (-0.2484, 0.875, -0.1264), (-0.4984, 0.875, -0.1264), (-0.2484, 0.875, 0.1236), (-0.4984, 0.875, 0.1236), (-0.2484, 0.875, 0.8736), (-0.4984, 0.875, 0.8736), (-0.2484, 1.125, 1.124), (-0.4984, 0.125, 0.8736), (-0.2484, 0.125, 0.8736), (-0.2484, 0.125, 1.124), (-0.2484, 1.125, 0.1236), (-0.2484, 1.125, -0.1264), (-0.4984, 1.125, 0.1236), (-0.2426, 0.1287, -4.251), (-0.4984, -1.125, -1.126), (-0.5, -0.1287, 4.375), (-0.4984, -0.125, 1.124), (-0.4984, -1.125, 1.124), (-0.4984, -1.125, 0.1236), (-0.5, -4.376, 4.375), (-0.5, 4.376, 0.1273), (-0.4984, 0.125, 1.124), (-0.4984, 1.125, 1.124), (-0.4984, 1.125, -0.1264), (-0.4984, -0.125, -0.1264), (-0.4984, -0.125, 0.1236), (-0.4984, 0.125, -0.1264), (-0.4984, 0.125, 0.1236), (-0.2426, -0.1287, 4.249), (-0.2426, 4.25, -0.1301), (-0.2426, 0.1287, 4.249), (-0.2426, 4.25, 0.1273), (-0.5, -4.376, -4.378), (-0.5, -4.376, 0.1273), (-0.5, 4.376, 4.375), (-0.5, 4.376, -0.1301), (-0.5, 4.376, -4.378), (-0.75, -4.376, -0.1301), (-0.5, -0.1287, -4.378), (-0.75, -0.1287, -4.378), (-0.5, 0.1287, -4.378), (-0.5, 0.1287, 4.375), (-0.75, -4.376, -4.378), (-0.75, -0.1287, 4.375), (-0.75, -4.376, 0.1273), (-0.75, -4.376, 4.375), (-0.75, 4.376, 0.1273), (-0.75, 0.1287, 4.375), (-0.75, 4.376, 4.375), (-0.75, 0.1287, -4.378), (-0.75, 4.376, -0.1301), (-0.75, 4.376, -4.378)], [], [(0, 1, 2, 3), (7, 8, 4, 5), (9, 7, 5, 6), (8, 50, 65, 4), (3, 2, 8, 7), (46, 10, 7, 9), (10, 13, 3, 7), (13, 12, 0, 3), (11, 49, 50, 8), (14, 11, 8, 2), (15, 14, 2, 1), (16, 17, 14, 15), (17, 18, 11, 14), (18, 48, 49, 11), (21, 22, 12, 13), (23, 21, 13, 10), (24, 23, 10, 46), (25, 26, 22, 21), (27, 25, 21, 23), (30, 31, 26, 25), (19, 30, 25, 27), (20, 19, 27, 28), (32, 33, 31, 30), (43, 32, 30, 19), (55, 43, 19, 20), (34, 35, 33, 32), (42, 34, 32, 43), (36, 37, 35, 34), (38, 36, 34, 42), (54, 38, 42, 44), (39, 40, 17, 16), (40, 41, 18, 17), (37, 36, 40, 39), (36, 38, 41, 40), (38, 54, 53, 41), (60, 47, 48, 18), (62, 60, 18, 41), (73, 62, 41, 53), (70, 29, 23, 24), (29, 45, 27, 23), (45, 72, 28, 27), (42, 43, 61, 63), (44, 42, 63, 52), (43, 55, 67, 61), (64, 46, 9, 6), (64, 70, 24, 46), (51, 49, 48, 47), (51, 65, 50, 49), (66, 54, 44, 52), (66, 73, 53, 54), (68, 20, 28, 72), (68, 67, 55, 20), (57, 56, 58, 59), (26, 58, 56, 22), (35, 59, 58, 33), (16, 57, 59, 39), (1, 0, 56, 57), (1, 57, 16, 15), (35, 37, 39, 59), (26, 31, 33, 58), (0, 12, 22, 56), (67, 68, 83, 82), (5, 4, 65, 6), (65, 51, 77, 76), (45, 29, 70, 72), (60, 62, 73, 47), (66, 52, 78, 80), (63, 61, 67, 52), (64, 6, 69, 74), (73, 66, 80, 79), (70, 64, 74, 71), (68, 72, 81, 83), (51, 47, 75, 77), (71, 81, 72, 70), (52, 67, 82, 78), (65, 76, 69, 6), (73, 79, 75, 47), (77, 80, 83, 74)])
me_smallroom_trim_002.polygons.foreach_set('material_index', [0, 0, 0, 0, 0, 0, 0, 0, 0, 0, 0, 0, 0, 0, 0, 0, 0, 0, 0, 0, 0, 0, 0, 0, 0, 0, 0, 0, 0, 0, 0, 0, 0, 0, 0, 0, 0, 0, 0, 0, 0, 0, 0, 0, 1, 1, 1, 1, 1, 1, 1, 1, 1, 1, 1, 1, 1, 1, 1, 1, 1, 1, 0, 1, 0, 0, 1, 0, 1, 1, 1, 1, 1, 1, 1, 1, 1, 1])
_uv = me_smallroom_trim_002.uv_layers.new(name='UVMap')
_uv.uv.foreach_set('vector', [0.5616, 0.902, 0.5616, 0.9176, 0.5462, 0.9176, 0.5462, 0.902, 0.2546, 0.7326, 0.2437, 0.7215, 0.3796, 0.5834, 0.3909, 0.5948, 0.983, 0.9949, 0.9676, 0.9949, 0.9671, 0.7998, 0.983, 0.7919, 0.9842, 0.5788, 0.9996, 0.5788, 0.9996, 0.7818, 0.9838, 0.7739, 0.2437, 0.7436, 0.2328, 0.7326, 0.2437, 0.7215, 0.2546, 0.7326, 0.7072, 0.9164, 0.6918, 0.9164, 0.6918, 0.854, 0.7072, 0.854, 0.2982, 0.7767, 0.2764, 0.7767, 0.2437, 0.7436, 0.2546, 0.7326, 0.5462, 0.8551, 0.5616, 0.8551, 0.5616, 0.902, 0.5462, 0.902, 0.6424, 0.9164, 0.627, 0.9164, 0.627, 0.854, 0.6424, 0.854, 0.2002, 0.6994, 0.2002, 0.6774, 0.2437, 0.7215, 0.2328, 0.7326, 0.5616, 0.9644, 0.5462, 0.9644, 0.5462, 0.9176, 0.5616, 0.9176, 0.5624, 0.9176, 0.5778, 0.9176, 0.5778, 0.9644, 0.5624, 0.9644, 0.1675, 0.7326, 0.1566, 0.7215, 0.2002, 0.6774, 0.2002, 0.6994, 0.6756, 0.854, 0.691, 0.854, 0.691, 0.9164, 0.6756, 0.9164, 0.5293, 0.902, 0.5139, 0.902, 0.5139, 0.8551, 0.5293, 0.8551, 0.2546, 0.8208, 0.2437, 0.8098, 0.2764, 0.7767, 0.2982, 0.7767, 0.6747, 0.9164, 0.6593, 0.9164, 0.6593, 0.854, 0.6747, 0.854, 0.5293, 0.9176, 0.5139, 0.9176, 0.5139, 0.902, 0.5293, 0.902, 0.2437, 0.8319, 0.2328, 0.8208, 0.2437, 0.8098, 0.2546, 0.8208, 0.5293, 0.9644, 0.5139, 0.9644, 0.5139, 0.9176, 0.5293, 0.9176, 0.2002, 0.876, 0.2002, 0.854, 0.2328, 0.8208, 0.2437, 0.8319, 0.6431, 0.854, 0.6585, 0.854, 0.6585, 0.9164, 0.6431, 0.9164, 0.5301, 0.9176, 0.5455, 0.9176, 0.5455, 0.9644, 0.5301, 0.9644, 0.1566, 0.8319, 0.1675, 0.8208, 0.2002, 0.854, 0.2002, 0.876, 0.5939, 0.9164, 0.5785, 0.9164, 0.5785, 0.854, 0.5939, 0.854, 0.5301, 0.902, 0.5455, 0.902, 0.5455, 0.9176, 0.5301, 0.9176, 0.1458, 0.8208, 0.1566, 0.8098, 0.1675, 0.8208, 0.1566, 0.8319, 0.5301, 0.8551, 0.5455, 0.8551, 0.5455, 0.902, 0.5301, 0.902, 0.1022, 0.7767, 0.124, 0.7767, 0.1566, 0.8098, 0.1458, 0.8208, 0.5947, 0.854, 0.6101, 0.854, 0.6101, 0.9164, 0.5947, 0.9164, 0.5624, 0.902, 0.5778, 0.902, 0.5778, 0.9176, 0.5624, 0.9176, 0.1566, 0.7436, 0.1458, 0.7326, 0.1566, 0.7215, 0.1675, 0.7326, 0.5624, 0.8551, 0.5778, 0.8551, 0.5778, 0.902, 0.5624, 0.902, 0.124, 0.7767, 0.1022, 0.7767, 0.1458, 0.7326, 0.1566, 0.7436, 0.6262, 0.9164, 0.6108, 0.9164, 0.6108, 0.854, 0.6262, 0.854, 0.9736, 0.2261, 0.9894, 0.2182, 0.9894, 0.4212, 0.9741, 0.4212, 0.009533, 0.5948, 0.02074, 0.5834, 0.1566, 0.7215, 0.1458, 0.7326, 0.9664, 0.9949, 0.9505, 0.987, 0.951, 0.7919, 0.9664, 0.792, 0.9996, 0.9949, 0.9838, 0.987, 0.9842, 0.7919, 0.9996, 0.792, 0.3909, 0.9586, 0.3796, 0.97, 0.2437, 0.8319, 0.2546, 0.8208, 0.9505, 0.5867, 0.9664, 0.5788, 0.9664, 0.7818, 0.951, 0.7818, 0.1458, 0.8208, 0.1566, 0.8319, 0.02074, 0.97, 0.009533, 0.9586, 0.9894, 0.208, 0.9741, 0.2081, 0.9736, 0.01296, 0.9894, 0.005075, 0.9676, 0.5788, 0.983, 0.5788, 0.983, 0.7818, 0.9671, 0.7739, 0.9436, 0.8458, 0.7434, 0.6428, 0.7434, 0.5804, 0.9436, 0.5806, 0.9436, 0.8458, 0.682, 0.8458, 0.6818, 0.6428, 0.7434, 0.6428, 0.6687, 0.8458, 0.4685, 0.6428, 0.4685, 0.5804, 0.6687, 0.5806, 0.6687, 0.8458, 0.4072, 0.8458, 0.4069, 0.6428, 0.4685, 0.6428, 0.8342, 0.272, 0.634, 0.06907, 0.634, 0.006635, 0.8342, 0.006867, 0.8342, 0.272, 0.5727, 0.272, 0.5724, 0.06907, 0.634, 0.06907, 0.8342, 0.5507, 0.634, 0.3477, 0.634, 0.2853, 0.8342, 0.2855, 0.8342, 0.5507, 0.5727, 0.5507, 0.5724, 0.3477, 0.634, 0.3477, 0.4647, 0.9176, 0.4493, 0.9176, 0.4493, 0.902, 0.4647, 0.902, 0.4031, 0.902, 0.4493, 0.902, 0.4493, 0.9176, 0.4031, 0.9176, 0.4647, 0.8551, 0.4647, 0.902, 0.4493, 0.902, 0.4493, 0.8551, 0.5108, 0.9176, 0.4647, 0.9176, 0.4647, 0.902, 0.5108, 0.902, 0.4647, 0.9644, 0.4493, 0.9644, 0.4493, 0.9176, 0.4647, 0.9176, 0.4647, 0.9644, 0.4647, 0.9176, 0.5108, 0.9176, 0.5108, 0.9644, 0.4647, 0.8551, 0.5108, 0.8551, 0.5108, 0.902, 0.4647, 0.902, 0.4031, 0.902, 0.4031, 0.8551, 0.4493, 0.8551, 0.4493, 0.902, 0.4493, 0.9644, 0.4031, 0.9644, 0.4031, 0.9176, 0.4493, 0.9176, 0.8908, 0.2788, 0.8908, 0.01366, 0.9062, 0.01366, 0.9062, 0.2788, 0.9724, 0.2788, 0.9724, 0.2949, 0.9563, 0.2949, 0.9563, 0.2788, 0.9563, 0.2949, 0.9563, 0.5601, 0.9409, 0.5601, 0.9409, 0.2949, 0.8416, 0.2949, 0.8416, 0.2788, 0.8577, 0.2788, 0.8577, 0.2949, 0.9078, 0.2949, 0.9078, 0.2788, 0.9239, 0.2788, 0.9239, 0.2949, 0.8908, 0.5601, 0.8908, 0.2949, 0.9062, 0.2949, 0.9062, 0.5601, 0.8747, 0.2949, 0.8747, 0.2788, 0.8908, 0.2788, 0.8908, 0.2949, 0.9563, 0.01366, 0.9563, 0.2788, 0.9409, 0.2788, 0.9409, 0.01366, 0.9239, 0.2788, 0.9239, 0.01366, 0.9393, 0.01366, 0.9393, 0.2788, 0.8577, 0.2788, 0.8577, 0.01366, 0.8731, 0.01366, 0.8731, 0.2788, 0.8577, 0.5601, 0.8577, 0.2949, 0.8731, 0.2949, 0.8731, 0.5601, 0.9239, 0.5601, 0.9239, 0.2949, 0.9393, 0.2949, 0.9393, 0.5601, 0.8731, 0.2788, 0.8731, 0.2949, 0.8577, 0.2949, 0.8577, 0.2788, 0.8908, 0.2949, 0.8908, 0.2788, 0.9062, 0.2788, 0.9062, 0.2949, 0.9563, 0.2949, 0.9409, 0.2949, 0.9409, 0.2788, 0.9563, 0.2788, 0.9239, 0.2788, 0.9393, 0.2788, 0.9393, 0.2949, 0.9239, 0.2949, 0.01347, 0.5601, 0.5524, 0.5601, 0.5524, 0.01366, 0.01347, 0.01366])
me_smallroom_trim_002.materials.append(mat_trim)
me_smallroom_trim_002.materials.append(mat_base)
me_smallroom_trim_002.use_remesh_fix_poles = True
me_smallroom_trim_002.use_remesh_preserve_attributes = False
me_smallroom_trim_002.use_mirror_vertex_groups = False
me_smallroom_trim_002.update()
me_smallroom_trim_002.normals_split_custom_set([tuple(v) for v in zip(*[iter([0.0, 1.0, 0.0, 0.0, 1.0, 0.0, 0.0, 1.0, 0.0, 0.0, 1.0, 0.0, 1.0, 0.001848, -1.175e-07, 1.0, 0.001848, -1.175e-07, 1.0, 0.001848, -1.175e-07, 1.0, 0.001848, -1.175e-07, -0.0002898, 0.001164, -1.0, -0.0002898, 0.001164, -1.0, -0.0002898, 0.001164, -1.0, -0.0002898, 0.001164, -1.0, -0.0002862, 0.001164, 1.0, -0.0002862, 0.001164, 1.0, -0.0002862, 0.001164, 1.0, -0.0002862, 0.001164, 1.0, 1.0, 0.0, 0.0, 1.0, 0.0, 0.0, 1.0, 0.0, 0.0, 1.0, 0.0, 0.0, -5.684e-14, -1.0, 2.384e-07, -5.684e-14, -1.0, 2.384e-07, -5.684e-14, -1.0, 2.384e-07, -5.684e-14, -1.0, 2.384e-07, 1.0, 1.02e-07, -2.725e-07, 1.0, 1.02e-07, -2.725e-07, 1.0, 1.02e-07, -2.725e-07, 1.0, 1.02e-07, -2.725e-07, -7.579e-14, 1.0, -3.179e-07, -7.579e-14, 1.0, -3.179e-07, -7.579e-14, 1.0, -3.179e-07, -7.579e-14, 1.0, -3.179e-07, -1.907e-06, -1.0, 0.0, -1.907e-06, -1.0, 0.0, -1.907e-06, -1.0, 0.0, -1.907e-06, -1.0, 0.0, 1.0, -1.273e-07, -2.725e-07, 1.0, -1.273e-07, -2.725e-07, 1.0, -1.273e-07, -2.725e-07, 1.0, -1.273e-07, -2.725e-07, -7.579e-14, 1.0, -3.179e-07, -7.579e-14, 1.0, -3.179e-07, -7.579e-14, 1.0, -3.179e-07, -7.579e-14, 1.0, -3.179e-07, 0.0, -2.384e-07, -1.0, 0.0, -2.384e-07, -1.0, 0.0, -2.384e-07, -1.0, 0.0, -2.384e-07, -1.0, 1.0, 0.0, 0.0, 1.0, 0.0, 0.0, 1.0, 0.0, 0.0, 1.0, 0.0, 0.0, 2.502e-06, 2.384e-07, 1.0, 2.502e-06, 2.384e-07, 1.0, 2.502e-06, 2.384e-07, 1.0, 2.502e-06, 2.384e-07, 1.0, 3.179e-07, 1.589e-07, 1.0, 3.179e-07, 1.589e-07, 1.0, 3.179e-07, 1.589e-07, 1.0, 3.179e-07, 1.589e-07, 1.0, 1.0, 0.0, 0.0, 1.0, 0.0, 0.0, 1.0, 0.0, 0.0, 1.0, 0.0, 0.0, 0.0, -1.192e-07, -1.0, 0.0, -1.192e-07, -1.0, 0.0, -1.192e-07, -1.0, 0.0, -1.192e-07, -1.0, 2.384e-07, 2.384e-07, 1.0, 2.384e-07, 2.384e-07, 1.0, 2.384e-07, 2.384e-07, 1.0, 2.384e-07, 2.384e-07, 1.0, 1.0, 0.0, 0.0, 1.0, 0.0, 0.0, 1.0, 0.0, 0.0, 1.0, 0.0, 0.0, 0.0, 1.589e-07, 1.0, 0.0, 1.589e-07, 1.0, 0.0, 1.589e-07, 1.0, 0.0, 1.589e-07, 1.0, 1.0, 0.0, 0.0, 1.0, 0.0, 0.0, 1.0, 0.0, 0.0, 1.0, 0.0, 0.0, 0.0, -1.788e-07, -1.0, 0.0, -1.788e-07, -1.0, 0.0, -1.788e-07, -1.0, 0.0, -1.788e-07, -1.0, 0.0, -1.0, 0.0, 0.0, -1.0, 0.0, 0.0, -1.0, 0.0, 0.0, -1.0, 0.0, 1.0, -3.542e-06, -1.362e-06, 1.0, -3.542e-06, -1.362e-06, 1.0, -3.542e-06, -1.362e-06, 1.0, -3.542e-06, -1.362e-06, 3.815e-06, 1.0, 0.0, 3.815e-06, 1.0, 0.0, 3.815e-06, 1.0, 0.0, 3.815e-06, 1.0, 0.0, 0.0, -1.0, 0.0, 0.0, -1.0, 0.0, 0.0, -1.0, 0.0, 0.0, -1.0, 0.0, 1.0, -5.714e-06, 0.0, 1.0, -5.714e-06, 0.0, 1.0, -5.714e-06, 0.0, 1.0, -5.714e-06, 0.0, 0.0, -1.0, 0.0, 0.0, -1.0, 0.0, 0.0, -1.0, 0.0, 0.0, -1.0, 0.0, 1.0, -3.259e-06, 8.174e-07, 1.0, -3.259e-06, 8.174e-07, 1.0, -3.259e-06, 8.174e-07, 1.0, -3.259e-06, 8.174e-07, 9.537e-07, 1.0, -7.153e-07, 9.537e-07, 1.0, -7.153e-07, 9.537e-07, 1.0, -7.153e-07, 9.537e-07, 1.0, -7.153e-07, 0.0, -1.192e-07, -1.0, 0.0, -1.192e-07, -1.0, 0.0, -1.192e-07, -1.0, 0.0, -1.192e-07, -1.0, 1.0, 0.0, 0.0, 1.0, 0.0, 0.0, 1.0, 0.0, 0.0, 1.0, 0.0, 0.0, 0.0, -1.987e-07, -1.0, 0.0, -1.987e-07, -1.0, 0.0, -1.987e-07, -1.0, 0.0, -1.987e-07, -1.0, 1.0, 0.0, 0.0, 1.0, 0.0, 0.0, 1.0, 0.0, 0.0, 1.0, 0.0, 0.0, 1.661e-06, 0.0, 1.0, 1.661e-06, 0.0, 1.0, 1.661e-06, 0.0, 1.0, 1.661e-06, 0.0, 1.0, -0.0002904, -1.0, -0.001164, -0.0002904, -1.0, -0.001164, -0.0002904, -1.0, -0.001164, -0.0002904, -1.0, -0.001164, 1.0, -1.052e-06, -0.001848, 1.0, -1.052e-06, -0.001848, 1.0, -1.052e-06, -0.001848, 1.0, -1.052e-06, -0.001848, -0.0002858, 1.0, -0.001164, -0.0002858, 1.0, -0.001164, -0.0002858, 1.0, -0.001164, -0.0002858, 1.0, -0.001164, -0.0002895, -1.0, 0.001164, -0.0002895, -1.0, 0.001164, -0.0002895, -1.0, 0.001164, -0.0002895, -1.0, 0.001164, 1.0, -5.864e-06, 0.001848, 1.0, -5.864e-06, 0.001848, 1.0, -5.864e-06, 0.001848, 1.0, -5.864e-06, 0.001848, -0.0002857, 1.0, 0.001164, -0.0002857, 1.0, 0.001164, -0.0002857, 1.0, 0.001164, -0.0002857, 1.0, 0.001164, 1.0, -0.001847, 2.937e-06, 1.0, -0.001847, 2.937e-06, 1.0, -0.001847, 2.937e-06, 1.0, -0.001847, 2.937e-06, -0.0002896, -0.001164, 1.0, -0.0002896, -0.001164, 1.0, -0.0002896, -0.001164, 1.0, -0.0002896, -0.001164, 1.0, -0.0002913, -0.001164, -1.0, -0.0002913, -0.001164, -1.0, -0.0002913, -0.001164, -1.0, -0.0002913, -0.001164, -1.0, 1.0, -0.0005075, -4.531e-08, 1.0, -0.0005075, -4.531e-08, 1.0, -0.0005075, -4.531e-08, 1.0, -0.0005075, -4.531e-08, 1.0, 0.0, -0.0005075, 1.0, 0.0, -0.0005075, 1.0, 0.0, -0.0005075, 1.0, 0.0, -0.0005075, 1.0, -4.192e-08, 0.0005075, 1.0, -4.192e-08, 0.0005075, 1.0, -4.192e-08, 0.0005075, 1.0, -4.192e-08, 0.0005075, 1.0, -0.0005075, 5.459e-11, 1.0, -0.0005075, 5.459e-11, 1.0, -0.0005075, 5.459e-11, 1.0, -0.0005075, 5.459e-11, 1.0, 0.0005076, 3.634e-07, 1.0, 0.0005076, 3.634e-07, 1.0, 0.0005076, 3.634e-07, 1.0, 0.0005076, 3.634e-07, 1.0, -4.605e-11, 0.0005075, 1.0, -4.605e-11, 0.0005075, 1.0, -4.605e-11, 0.0005075, 1.0, -4.605e-11, 0.0005075, 1.0, -1.397e-08, -0.0005075, 1.0, -1.397e-08, -0.0005075, 1.0, -1.397e-08, -0.0005075, 1.0, -1.397e-08, -0.0005075, 1.0, 0.0005074, -1.092e-10, 1.0, 0.0005074, -1.092e-10, 1.0, 0.0005074, -1.092e-10, 1.0, 0.0005074, -1.092e-10, 1.0, 0.0, 0.0, 1.0, 0.0, 0.0, 1.0, 0.0, 0.0, 1.0, 0.0, 0.0, 1.0, -1.589e-07, 0.0, 1.0, -1.589e-07, 0.0, 1.0, -1.589e-07, 0.0, 1.0, -1.589e-07, 0.0, 1.0, -6.739e-07, 0.0, 1.0, -6.739e-07, 0.0, 1.0, -6.739e-07, 0.0, 1.0, -6.739e-07, 0.0, 1.0, 0.0, -6.358e-07, 1.0, 0.0, -6.358e-07, 1.0, 0.0, -6.358e-07, 1.0, 0.0, -6.358e-07, 1.0, 3.179e-07, 0.0, 1.0, 3.179e-07, 0.0, 1.0, 3.179e-07, 0.0, 1.0, 3.179e-07, 0.0, 1.0, 1.584e-07, -4.768e-07, 1.0, 1.584e-07, -4.768e-07, 1.0, 1.584e-07, -4.768e-07, 1.0, 1.584e-07, -4.768e-07, 1.0, -3.179e-07, -3.179e-07, 1.0, -3.179e-07, -3.179e-07, 1.0, -3.179e-07, -3.179e-07, 1.0, -3.179e-07, -3.179e-07, 1.0, -3.184e-07, -3.179e-07, 1.0, -3.184e-07, -3.179e-07, 1.0, -3.184e-07, -3.179e-07, 1.0, -3.184e-07, -3.179e-07, 1.0, 1.589e-07, -1.589e-07, 1.0, 1.589e-07, -1.589e-07, 1.0, 1.589e-07, -1.589e-07, 1.0, 1.589e-07, -1.589e-07, 0.0, 1.0, -2.801e-07, 0.0, 1.0, -2.801e-07, 0.0, 1.0, -2.801e-07, 0.0, 1.0, -2.801e-07, 0.4402, -0.8979, 0.0, 0.4402, -0.8979, 0.0, 0.4402, -0.8979, 0.0, 0.4402, -0.8979, 0.0, 0.0, -1.0, 2.801e-07, 0.0, -1.0, 2.801e-07, 0.0, -1.0, 2.801e-07, 0.0, -1.0, 2.801e-07, 0.4402, -2.524e-06, -0.8979, 0.4402, -2.524e-06, -0.8979, 0.4402, -2.524e-06, -0.8979, 0.4402, -2.524e-06, -0.8979, 0.4402, -4.543e-07, 0.8979, 0.4402, -4.543e-07, 0.8979, 0.4402, -4.543e-07, 0.8979, 0.4402, -4.543e-07, 0.8979, 0.0, 1.0, 0.0, 0.0, 1.0, 0.0, 0.0, 1.0, 0.0, 0.0, 1.0, 0.0, 0.4402, 0.8979, 0.0, 0.4402, 0.8979, 0.0, 0.4402, 0.8979, 0.0, 0.4402, 0.8979, 0.0, 0.0, -1.0, 2.245e-07, 0.0, -1.0, 2.245e-07, 0.0, -1.0, 2.245e-07, 0.0, -1.0, 2.245e-07, 0.0, 3.368e-07, 1.0, 0.0, 3.368e-07, 1.0, 0.0, 3.368e-07, 1.0, 0.0, 3.368e-07, 1.0, 0.0, -3.368e-07, -1.0, 0.0, -3.368e-07, -1.0, 0.0, -3.368e-07, -1.0, 0.0, -3.368e-07, -1.0, 0.0, 0.0, -1.0, 0.0, 0.0, -1.0, 0.0, 0.0, -1.0, 0.0, 0.0, -1.0, 0.0, 0.0, 1.0, 0.0, 0.0, 1.0, 0.0, 0.0, 1.0, 0.0, 0.0, 1.0, 0.0, 0.0, -1.0, 0.0, 0.0, -1.0, 0.0, 0.0, -1.0, 0.0, 0.0, -1.0, 0.0, 1.0, -2.787e-06, 0.0, 1.0, -2.787e-06, 0.0, 1.0, -2.787e-06, 0.0, 1.0, -2.787e-06, 0.0, -1.0, 1.852e-06, 0.0, -1.0, 1.852e-06, 0.0, -1.0, 1.852e-06, 0.0, -1.0, 1.852e-06, 0.0, 0.0, 1.0, 0.0, 0.0, 1.0, 0.0, 0.0, 1.0, 0.0, 0.0, 1.0, -1.0, 1.556e-09, 0.0, -1.0, 1.556e-09, 0.0, -1.0, 1.556e-09, 0.0, -1.0, 1.556e-09, 0.0])] * 3)])

# ---- objects
ob_smallroom_trimframe = bpy.data.objects.new('SmallRoom_TrimFrame', me_smallroom_trim)
ob_smallroom_trimdoor = bpy.data.objects.new('SmallRoom_TrimDoor', me_smallroom_trim_001)
ob_smallroom_trimwall = bpy.data.objects.new('SmallRoom_TrimWall', me_smallroom_trim_002)

# ---- transforms, parenting, visibility, modifiers, constraints
ob_smallroom_trimframe.location = (3.0, 0.0, 5.0)
ob_smallroom_trimframe.rotation_euler = (1.571, -0.0, 0.0)
ob_smallroom_trimframe.lineart.crease_threshold = 0.0
ob_smallroom_trimdoor.location = (10.0, 0.0, 5.0)
ob_smallroom_trimdoor.rotation_euler = (1.571, -0.0, 0.0)
ob_smallroom_trimdoor.lineart.crease_threshold = 0.0
ob_smallroom_trimwall.location = (-3.0, 0.0, 5.0)
ob_smallroom_trimwall.rotation_euler = (1.571, -0.0, 0.0)
ob_smallroom_trimwall.lineart.crease_threshold = 0.0

# ---- collection membership
col_collection.objects.link(ob_smallroom_trimframe)
col_collection.objects.link(ob_smallroom_trimdoor)
col_collection.objects.link(ob_smallroom_trimwall)

# ---- scene / render settings (as saved in the file)
scene.frame_start = 1; scene.frame_end = 250; scene.frame_set(1)
scene.render.engine = 'BLENDER_EEVEE_NEXT'
scene.cycles.use_denoising = False
scene.cycles.samples = 128
scene.cycles.sampling_pattern = 'TABULATED_SOBOL'
scene.cycles.use_adaptive_sampling = False
scene.cycles.use_light_tree = False
scene.view_settings.view_transform = 'Filmic'
bpy.context.view_layer.update()

# ---- added for rendering (the .blend has no active camera and no usable light): camera, sun
cam_auto = bpy.data.cameras.new('AutoCamera')
cam_auto.lens = 50.0
cam_auto.sensor_width = 36.0
cam_auto.clip_end = 1000.0
ob_auto_camera = bpy.data.objects.new('AutoCamera', cam_auto)
scene.collection.objects.link(ob_auto_camera)
ob_auto_camera.location = (20.1685, -20.6013, 18.7342)
ob_auto_camera.rotation_euler = (1.09748, -7.21219e-08, 0.694738)
scene.camera = ob_auto_camera
light_auto_sun = bpy.data.lights.new('AutoSun', 'SUN')
light_auto_sun.energy = 3.0
light_auto_sun.angle = 0.0523599
ob_auto_sun = bpy.data.objects.new('AutoSun', light_auto_sun)
scene.collection.objects.link(ob_auto_sun)
ob_auto_sun.rotation_euler = (0.872665, 0.174533, 0.523599)
bpy.context.view_layer.update()
